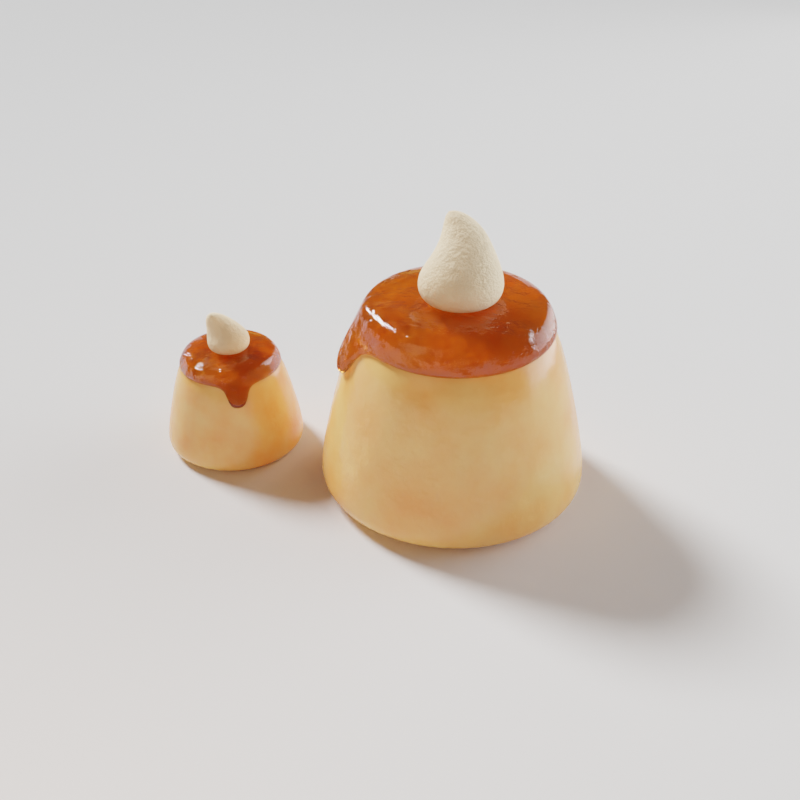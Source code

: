 # Source: blend.blend  (saved by Blender 3.0.42; exported with 4.5.12 LTS)
import bpy
from mathutils import Matrix  # noqa: F401  (used for matrix-valued properties, if any)

bpy.ops.wm.read_factory_settings(use_empty=True)
scene = bpy.context.scene
scene.name = 'Scene'

# ---- collections
col_collection = bpy.data.collections.new('Collection'); scene.collection.children.link(col_collection)
col_1 = bpy.data.collections.new('布丁1'); scene.collection.children.link(col_1)
col_2 = bpy.data.collections.new('布丁2'); scene.collection.children.link(col_2)

# ---- materials (node trees are filled in below, after node groups)
mat_x = bpy.data.materials.new('布丁')
mat_x_1 = bpy.data.materials.new('焦糖')
mat_001 = bpy.data.materials.new('布丁.001')

# ---- material node trees
mat_x.use_nodes = True; mat_x.node_tree.nodes.clear()
_N = mat_x.node_tree.nodes; _L = mat_x.node_tree.links
n0 = _N.new('ShaderNodeBsdfPrincipled'); n0.name = 'Principled BSDF'; n0.location = (10, 300)
n0.distribution = 'GGX'
n0.subsurface_method = 'RANDOM_WALK_SKIN'
n0.inputs[2].default_value = 0.2
n0.inputs[3].default_value = 1.45
n0.inputs[27].default_value = (0.0, 0.0, 0.0, 1.0)
n0.inputs[28].default_value = 1.0
n1 = _N.new('ShaderNodeOutputMaterial'); n1.name = 'Material Output'; n1.location = (300, 300)
n2 = _N.new('ShaderNodeTexCoord'); n2.name = '纹理坐标'; n2.location = (-822, 147)
n3 = _N.new('ShaderNodeValToRGB'); n3.name = '颜色渐变'; n3.location = (-386, 141)
while len(n3.color_ramp.elements) > 1: n3.color_ramp.elements.remove(n3.color_ramp.elements[-1])
n3.color_ramp.elements[0].position = 0.0; n3.color_ramp.elements[0].color = (1.0, 0.6983, 0.2597, 1.0)
_e = n3.color_ramp.elements.new(1.0); _e.color = (1.0, 0.2473, 0.03695, 1.0)
n4 = _N.new('ShaderNodeTexNoise'); n4.name = '噪波纹理'; n4.location = (-618, 146)
n4.inputs[2].default_value = 50.0
n4.inputs[3].default_value = 15.0
n5 = _N.new('ShaderNodeBump'); n5.name = '凹凸'; n5.location = (-209, -111)
n5.invert = True
n5.inputs[0].default_value = 0.063
n5.inputs[1].default_value = 1.0
n5.inputs[2].default_value = 1.0
n6 = _N.new('ShaderNodeTexNoise'); n6.name = '噪波纹理.001'; n6.location = (-619, -116)
n6.inputs[2].default_value = 2.0
n6.inputs[3].default_value = 15.0
_L.new(n0.outputs[0], n1.inputs[0])
_L.new(n2.outputs[3], n4.inputs[0])
_L.new(n4.outputs[0], n3.inputs[0])
_L.new(n3.outputs[0], n0.inputs[0])
_L.new(n2.outputs[3], n6.inputs[0])
_L.new(n6.outputs[0], n5.inputs[3])
_L.new(n5.outputs[0], n0.inputs[5])
n1.is_active_output = True
mat_x_1.use_nodes = True; mat_x_1.node_tree.nodes.clear()
_N = mat_x_1.node_tree.nodes; _L = mat_x_1.node_tree.links
n0 = _N.new('ShaderNodeBsdfPrincipled'); n0.name = 'Principled BSDF'; n0.location = (10, 300)
n0.distribution = 'GGX'
n0.subsurface_method = 'RANDOM_WALK_SKIN'
n0.inputs[2].default_value = 0.1
n0.inputs[3].default_value = 1.45
n0.inputs[18].default_value = 1.0
n0.inputs[27].default_value = (0.0, 0.0, 0.0, 1.0)
n0.inputs[28].default_value = 1.0
n1 = _N.new('ShaderNodeOutputMaterial'); n1.name = 'Material Output'; n1.location = (300, 300)
n2 = _N.new('ShaderNodeTexCoord'); n2.name = '纹理坐标'; n2.location = (-822, 147)
n3 = _N.new('ShaderNodeBump'); n3.name = '凹凸'; n3.location = (-209, -111)
n3.invert = True
n3.inputs[0].default_value = 0.196
n3.inputs[1].default_value = 1.0
n3.inputs[2].default_value = 1.0
n4 = _N.new('ShaderNodeTexNoise'); n4.name = '噪波纹理.001'; n4.location = (-619, -116)
n4.inputs[2].default_value = 10.1
n4.inputs[3].default_value = 15.0
n5 = _N.new('ShaderNodeValToRGB'); n5.name = '颜色渐变'; n5.location = (-386, 141)
while len(n5.color_ramp.elements) > 1: n5.color_ramp.elements.remove(n5.color_ramp.elements[-1])
n5.color_ramp.elements[0].position = 0.0; n5.color_ramp.elements[0].color = (0.184, 0.1011, 0.02665, 1.0)
_e = n5.color_ramp.elements.new(1.0); _e.color = (1.0, 0.2473, 0.03695, 1.0)
n6 = _N.new('ShaderNodeTexNoise'); n6.name = '噪波纹理'; n6.location = (-618, 146)
n6.inputs[2].default_value = 50.0
n6.inputs[3].default_value = 15.0
_L.new(n0.outputs[0], n1.inputs[0])
_L.new(n2.outputs[3], n6.inputs[0])
_L.new(n6.outputs[0], n5.inputs[0])
_L.new(n5.outputs[0], n0.inputs[0])
_L.new(n2.outputs[3], n4.inputs[0])
_L.new(n4.outputs[0], n3.inputs[3])
_L.new(n3.outputs[0], n0.inputs[5])
n1.is_active_output = True
mat_001.use_nodes = True; mat_001.node_tree.nodes.clear()
_N = mat_001.node_tree.nodes; _L = mat_001.node_tree.links
n0 = _N.new('ShaderNodeBsdfPrincipled'); n0.name = 'Principled BSDF'; n0.location = (10, 300)
n0.distribution = 'GGX'
n0.subsurface_method = 'RANDOM_WALK_SKIN'
n0.inputs[2].default_value = 0.8
n0.inputs[3].default_value = 1.45
n0.inputs[27].default_value = (0.0, 0.0, 0.0, 1.0)
n0.inputs[28].default_value = 1.0
n1 = _N.new('ShaderNodeOutputMaterial'); n1.name = 'Material Output'; n1.location = (300, 300)
n2 = _N.new('ShaderNodeTexCoord'); n2.name = '纹理坐标'; n2.location = (-822, 147)
n3 = _N.new('ShaderNodeTexNoise'); n3.name = '噪波纹理'; n3.location = (-618, 146)
n3.inputs[2].default_value = 50.0
n3.inputs[3].default_value = 15.0
n4 = _N.new('ShaderNodeBump'); n4.name = '凹凸'; n4.location = (-209, -111)
n4.invert = True
n4.inputs[0].default_value = 0.2
n4.inputs[1].default_value = 1.0
n4.inputs[2].default_value = 1.0
n5 = _N.new('ShaderNodeTexNoise'); n5.name = '噪波纹理.001'; n5.location = (-619, -116)
n5.inputs[3].default_value = 15.0
n5.inputs[4].default_value = 0.8
n6 = _N.new('ShaderNodeValToRGB'); n6.name = '颜色渐变'; n6.location = (-386, 141)
while len(n6.color_ramp.elements) > 1: n6.color_ramp.elements.remove(n6.color_ramp.elements[-1])
n6.color_ramp.elements[0].position = 0.0; n6.color_ramp.elements[0].color = (1.0, 0.6749, 0.3291, 1.0)
_e = n6.color_ramp.elements.new(1.0); _e.color = (1.0, 0.8889, 0.6719, 1.0)
_L.new(n0.outputs[0], n1.inputs[0])
_L.new(n2.outputs[3], n3.inputs[0])
_L.new(n3.outputs[0], n6.inputs[0])
_L.new(n6.outputs[0], n0.inputs[0])
_L.new(n2.outputs[3], n5.inputs[0])
_L.new(n5.outputs[0], n4.inputs[3])
_L.new(n4.outputs[0], n0.inputs[5])
n1.is_active_output = True

# ---- world
world_world = bpy.data.worlds.new('World'); scene.world = world_world
world_world.use_nodes = True; world_world.node_tree.nodes.clear()
_N = world_world.node_tree.nodes; _L = world_world.node_tree.links
n0 = _N.new('ShaderNodeOutputWorld'); n0.name = 'World Output'; n0.location = (300, 300)
n1 = _N.new('ShaderNodeBackground'); n1.name = 'Background'; n1.location = (10, 300)
n1.inputs[0].default_value = (0.05088, 0.05088, 0.05088, 1.0)
_L.new(n1.outputs[0], n0.inputs[0])
n0.is_active_output = True
world_world.color = (0.05088, 0.05088, 0.05088)
world_world.use_sun_shadow = False
world_world.sun_shadow_jitter_overblur = 0.0

# ---- cameras
cam_camera = bpy.data.cameras.new('Camera')
cam_camera.passepartout_alpha = 0.8303
cam_camera.clip_end = 100.0
cam_camera.ortho_scale = 7.314

# ---- lights
light_x = bpy.data.lights.new('日光', 'SUN')
light_x.transmission_factor = 0.0
light_x.angle = 0.2867
light_x.energy = 6.0
light_x.shadow_soft_size = 0.125
light_x_1 = bpy.data.lights.new('面光', 'AREA')
light_x_1.transmission_factor = 0.0
light_x_1.energy = 7.854
light_x_1.shadow_soft_size = 1.0
light_x_1.shadow_maximum_resolution = 0.006
light_x_1.use_absolute_resolution = True
light_x_1.size = 1.0
light_x_1.size_y = 1.0
light_x_1.spread = 1.726
light_x_2 = bpy.data.lights.new('点光', 'POINT')
light_x_2.color = (1.0, 0.5459, 0.2711)
light_x_2.transmission_factor = 0.0
light_x_2.energy = 1.02
light_x_2.shadow_soft_size = 0.093
light_x_2.shadow_maximum_resolution = 0.006
light_x_2.use_absolute_resolution = True

# ---- meshes
me_001 = bpy.data.meshes.new('平面.001')
me_001.from_pydata([(-1.0, -1.0, 0.0), (1.0, -1.0, 0.0), (-1.0, 1.0, 0.0), (1.0, 1.0, 0.0)], [], [(0, 1, 3, 2)])
_uv = me_001.uv_layers.new(name='UV 贴图')
_uv.uv.foreach_set('vector', [0.0, 0.0, 1.0, 0.0, 1.0, 1.0, 0.0, 1.0])
me_001.use_remesh_fix_poles = True
me_001.use_remesh_preserve_attributes = False
me_001.update()
me_x = bpy.data.meshes.new('柱体')
me_x.from_pydata([(0.0, 0.05, -0.05), (1.038e-09, 0.0349, 0.01437), (0.01913, 0.04619, -0.05), (0.01304, 0.03224, 0.01437), (0.03536, 0.03536, -0.05), (0.0241, 0.02468, 0.01437), (0.04619, 0.01913, -0.05), (0.03148, 0.01336, 0.01437), (0.05, -2.186e-09, -0.05), (0.03408, -1.457e-09, 0.01437), (0.04619, -0.01913, -0.05), (0.03148, -0.01336, 0.01437), (0.03536, -0.03536, -0.05), (0.0241, -0.02468, 0.01437), (0.01913, -0.04619, -0.05), (0.01304, -0.03224, 0.01437), (-4.371e-09, -0.05, -0.05), (-1.941e-09, -0.0349, 0.01437), (-0.01913, -0.04619, -0.05), (-0.01304, -0.03224, 0.01437), (-0.03536, -0.03536, -0.05), (-0.0241, -0.02468, 0.01437), (-0.04619, -0.01913, -0.05), (-0.03148, -0.01336, 0.01437), (-0.05, 5.962e-10, -0.05), (-0.03408, 4.847e-10, 0.01437), (-0.04619, 0.01913, -0.05), (-0.03148, 0.01336, 0.01437), (-0.03536, 0.03536, -0.05), (-0.0241, 0.02468, 0.01437), (-0.01913, 0.04619, -0.05), (-0.01304, 0.03224, 0.01437), (4.396e-10, 5.288e-10, 0.01437), (2.517e-09, -6.159e-11, -0.05)], [], [(0, 1, 3, 2), (2, 3, 5, 4), (4, 5, 7, 6), (6, 7, 9, 8), (8, 9, 11, 10), (10, 11, 13, 12), (12, 13, 15, 14), (14, 15, 17, 16), (16, 17, 19, 18), (18, 19, 21, 20), (20, 21, 23, 22), (22, 23, 25, 24), (24, 25, 27, 26), (26, 27, 29, 28), (0, 2, 33), (28, 29, 31, 30), (30, 31, 1, 0), (3, 1, 32), (1, 31, 32), (31, 29, 32), (29, 27, 32), (27, 25, 32), (25, 23, 32), (23, 21, 32), (21, 19, 32), (19, 17, 32), (17, 15, 32), (15, 13, 32), (13, 11, 32), (11, 9, 32), (9, 7, 32), (7, 5, 32), (5, 3, 32), (2, 4, 33), (4, 6, 33), (6, 8, 33), (8, 10, 33), (10, 12, 33), (12, 14, 33), (14, 16, 33), (16, 18, 33), (18, 20, 33), (20, 22, 33), (22, 24, 33), (24, 26, 33), (26, 28, 33), (28, 30, 33), (30, 0, 33)])
me_x.polygons.foreach_set('use_smooth', [True] * 48)
_uv = me_x.uv_layers.new(name='UV 贴图')
_uv.uv.foreach_set('vector', [1.0, 0.5, 1.0, 1.0, 0.9375, 1.0, 0.9375, 0.5, 0.9375, 0.5, 0.9375, 1.0, 0.875, 1.0, 0.875, 0.5, 0.875, 0.5, 0.875, 1.0, 0.8125, 1.0, 0.8125, 0.5, 0.8125, 0.5, 0.8125, 1.0, 0.75, 1.0, 0.75, 0.5, 0.75, 0.5, 0.75, 1.0, 0.6875, 1.0, 0.6875, 0.5, 0.6875, 0.5, 0.6875, 1.0, 0.625, 1.0, 0.625, 0.5, 0.625, 0.5, 0.625, 1.0, 0.5625, 1.0, 0.5625, 0.5, 0.5625, 0.5, 0.5625, 1.0, 0.5, 1.0, 0.5, 0.5, 0.5, 0.5, 0.5, 1.0, 0.4375, 1.0, 0.4375, 0.5, 0.4375, 0.5, 0.4375, 1.0, 0.375, 1.0, 0.375, 0.5, 0.375, 0.5, 0.375, 1.0, 0.3125, 1.0, 0.3125, 0.5, 0.3125, 0.5, 0.3125, 1.0, 0.25, 1.0, 0.25, 0.5, 0.25, 0.5, 0.25, 1.0, 0.1875, 1.0, 0.1875, 0.5, 0.1875, 0.5, 0.1875, 1.0, 0.125, 1.0, 0.125, 0.5, 0.75, 0.49, 0.8418, 0.4717, 0.75, 0.25, 0.125, 0.5, 0.125, 1.0, 0.0625, 1.0, 0.0625, 0.5, 0.0625, 0.5, 0.0625, 1.0, 0.0, 1.0, 0.0, 0.5, 0.3418, 0.4717, 0.25, 0.49, 0.25, 0.25, 0.25, 0.49, 0.1582, 0.4717, 0.25, 0.25, 0.1582, 0.4717, 0.08029, 0.4197, 0.25, 0.25, 0.08029, 0.4197, 0.02827, 0.3418, 0.25, 0.25, 0.02827, 0.3418, 0.01, 0.25, 0.25, 0.25, 0.01, 0.25, 0.02827, 0.1582, 0.25, 0.25, 0.02827, 0.1582, 0.08029, 0.08029, 0.25, 0.25, 0.08029, 0.08029, 0.1582, 0.02827, 0.25, 0.25, 0.1582, 0.02827, 0.25, 0.01, 0.25, 0.25, 0.25, 0.01, 0.3418, 0.02827, 0.25, 0.25, 0.3418, 0.02827, 0.4197, 0.08029, 0.25, 0.25, 0.4197, 0.08029, 0.4717, 0.1582, 0.25, 0.25, 0.4717, 0.1582, 0.49, 0.25, 0.25, 0.25, 0.49, 0.25, 0.4717, 0.3418, 0.25, 0.25, 0.4717, 0.3418, 0.4197, 0.4197, 0.25, 0.25, 0.4197, 0.4197, 0.3418, 0.4717, 0.25, 0.25, 0.8418, 0.4717, 0.9197, 0.4197, 0.75, 0.25, 0.9197, 0.4197, 0.9717, 0.3418, 0.75, 0.25, 0.9717, 0.3418, 0.99, 0.25, 0.75, 0.25, 0.99, 0.25, 0.9717, 0.1582, 0.75, 0.25, 0.9717, 0.1582, 0.9197, 0.08029, 0.75, 0.25, 0.9197, 0.08029, 0.8418, 0.02827, 0.75, 0.25, 0.8418, 0.02827, 0.75, 0.01, 0.75, 0.25, 0.75, 0.01, 0.6582, 0.02827, 0.75, 0.25, 0.6582, 0.02827, 0.5803, 0.08029, 0.75, 0.25, 0.5803, 0.08029, 0.5283, 0.1582, 0.75, 0.25, 0.5283, 0.1582, 0.51, 0.25, 0.75, 0.25, 0.51, 0.25, 0.5283, 0.3418, 0.75, 0.25, 0.5283, 0.3418, 0.5803, 0.4197, 0.75, 0.25, 0.5803, 0.4197, 0.6582, 0.4717, 0.75, 0.25, 0.6582, 0.4717, 0.75, 0.49, 0.75, 0.25])
me_x.materials.append(mat_x)
me_x.use_remesh_fix_poles = True
me_x.use_remesh_preserve_attributes = False
me_x.update()
me_001_1 = bpy.data.meshes.new('柱体.001')
me_001_1.from_pydata([(6.668e-05, 4.428e-05, 0.01398), (6.668e-05, 4.428e-05, 0.0248), (6.668e-05, 0.03249, 0.0212), (6.668e-05, 0.02719, 0.0248), (6.668e-05, 0.03054, 0.02374), (0.01035, 0.02512, 0.0248), (0.01229, 0.03002, 0.0212), (0.0116, 0.02822, 0.02374), (0.01906, 0.01924, 0.0248), (0.02266, 0.02299, 0.02118), (0.02137, 0.02161, 0.02374), (0.02488, 0.01043, 0.0248), (0.0296, 0.01247, 0.02117), (0.0279, 0.01172, 0.02373), (0.02692, 4.427e-05, 0.0248), (0.03203, 4.427e-05, 0.02116), (0.0302, 4.427e-05, 0.02373), (0.02488, -0.01034, 0.0248), (0.0296, -0.01238, 0.02117), (0.0279, -0.01163, 0.02373), (0.01906, -0.01915, 0.0248), (0.02266, -0.0229, 0.02118), (0.02137, -0.02152, 0.02374), (0.01035, -0.02504, 0.0248), (0.01229, -0.02993, 0.0212), (0.0116, -0.02813, 0.02374), (6.668e-05, -0.0271, 0.0248), (6.668e-05, -0.0324, 0.0212), (6.668e-05, -0.03045, 0.02374), (-0.01021, -0.02504, 0.0248), (-0.01216, -0.02993, 0.0212), (-0.01146, -0.02813, 0.02374), (-0.01893, -0.01915, 0.0248), (-0.02253, -0.0229, 0.02118), (-0.02124, -0.02152, 0.02374), (-0.02475, -0.01034, 0.0248), (-0.02946, -0.01238, 0.02117), (-0.02777, -0.01163, 0.02373), (-0.02679, 4.428e-05, 0.0248), (-0.0319, 4.428e-05, 0.02116), (-0.03007, 4.428e-05, 0.02373), (-0.02475, 0.01043, 0.0248), (-0.02946, 0.01247, 0.02117), (-0.02777, 0.01172, 0.02373), (-0.01893, 0.01924, 0.0248), (-0.02253, 0.02299, 0.02118), (-0.02124, 0.02161, 0.02374), (-0.01021, 0.02512, 0.0248), (-0.01216, 0.03002, 0.0212), (-0.01146, 0.02822, 0.02374), (6.668e-05, 0.03209, 0.01398), (6.668e-05, 0.03409, 0.01762), (6.668e-05, 0.03382, 0.01446), (6.668e-05, 0.03455, 0.0158), (0.01284, 0.0315, 0.01763), (0.01204, 0.02965, 0.01398), (0.01299, 0.03192, 0.0158), (0.01269, 0.03124, 0.01447), (0.02366, 0.02411, 0.01764), (0.02219, 0.0227, 0.01398), (0.02393, 0.02444, 0.01581), (0.0234, 0.02392, 0.01447), (0.03089, 0.01307, 0.01765), (0.02897, 0.0123, 0.01398), (0.03125, 0.01324, 0.01581), (0.03054, 0.01297, 0.01447), (0.03343, 4.427e-05, 0.01766), (0.03135, 4.427e-05, 0.01398), (0.03382, 4.427e-05, 0.01582), (0.03305, 4.427e-05, 0.01447), (0.03089, -0.01298, 0.01765), (0.02897, -0.01222, 0.01398), (0.03125, -0.01316, 0.01581), (0.03054, -0.01288, 0.01447), (0.02366, -0.02403, 0.01764), (0.02219, -0.02261, 0.01398), (0.02393, -0.02435, 0.01581), (0.0234, -0.02383, 0.01447), (0.01284, -0.03141, 0.01763), (0.01204, -0.02956, 0.01398), (0.01299, -0.03183, 0.0158), (0.01269, -0.03116, 0.01447), (6.668e-05, -0.03401, 0.01762), (6.668e-05, -0.032, 0.01398), (6.668e-05, -0.03446, 0.0158), (6.668e-05, -0.03373, 0.01446), (-0.01271, -0.03141, 0.01763), (-0.01191, -0.02956, 0.01398), (-0.01285, -0.03183, 0.0158), (-0.01256, -0.03116, 0.01447), (-0.02353, -0.02403, 0.01764), (-0.02206, -0.02261, 0.01398), (-0.0238, -0.02435, 0.01581), (-0.02326, -0.02383, 0.01447), (-0.03076, -0.01298, 0.01765), (-0.02884, -0.01222, 0.01398), (-0.03111, -0.01316, 0.01581), (-0.03041, -0.01288, 0.01447), (-0.0333, 4.428e-05, 0.01766), (-0.03122, 4.428e-05, 0.01398), (-0.03368, 4.428e-05, 0.01582), (-0.03292, 4.428e-05, 0.01447), (-0.03076, 0.01307, 0.01765), (-0.02884, 0.0123, 0.01398), (-0.03111, 0.01324, 0.01581), (-0.03041, 0.01297, 0.01447), (-0.02353, 0.02411, 0.01764), (-0.02206, 0.0227, 0.01398), (-0.0238, 0.02444, 0.01581), (-0.02326, 0.02392, 0.01447), (-0.01271, 0.0315, 0.01763), (-0.01191, 0.02965, 0.01398), (-0.01285, 0.03192, 0.0158), (-0.01256, 0.03124, 0.01447), (-0.029, -0.02713, 0.001545), (-0.02779, -0.02591, 0.001055), (-0.02953, -0.02764, 0.002886), (-0.02926, -0.02732, 0.004717), (-0.03614, -0.01617, 0.001547), (-0.03457, -0.01551, 0.001055), (-0.03685, -0.01645, 0.002892), (-0.03649, -0.01627, 0.00473)], [], [(51, 110, 48, 2), (58, 54, 6, 9), (110, 106, 45, 48), (106, 102, 42, 45), (102, 98, 39, 42), (98, 94, 36, 39), (94, 90, 33, 36), (90, 86, 30, 33), (86, 82, 27, 30), (82, 78, 24, 27), (78, 74, 21, 24), (74, 70, 18, 21), (70, 66, 15, 18), (66, 62, 12, 15), (62, 58, 9, 12), (50, 0, 111), (5, 3, 1), (111, 0, 107), (107, 0, 103), (103, 0, 99), (99, 0, 95), (95, 0, 91), (91, 0, 87), (87, 0, 83), (83, 0, 79), (79, 0, 75), (75, 0, 71), (71, 0, 67), (67, 0, 63), (63, 0, 59), (35, 32, 1), (14, 11, 1), (38, 35, 1), (17, 14, 1), (41, 38, 1), (20, 17, 1), (44, 41, 1), (23, 20, 1), (47, 44, 1), (26, 23, 1), (3, 47, 1), (59, 0, 55), (29, 26, 1), (8, 5, 1), (32, 29, 1), (11, 8, 1), (6, 2, 4, 7), (7, 4, 3, 5), (9, 6, 7, 10), (10, 7, 5, 8), (12, 9, 10, 13), (13, 10, 8, 11), (15, 12, 13, 16), (16, 13, 11, 14), (18, 15, 16, 19), (19, 16, 14, 17), (21, 18, 19, 22), (22, 19, 17, 20), (24, 21, 22, 25), (25, 22, 20, 23), (27, 24, 25, 28), (28, 25, 23, 26), (30, 27, 28, 31), (31, 28, 26, 29), (33, 30, 31, 34), (34, 31, 29, 32), (36, 33, 34, 37), (37, 34, 32, 35), (39, 36, 37, 40), (40, 37, 35, 38), (42, 39, 40, 43), (43, 40, 38, 41), (45, 42, 43, 46), (46, 43, 41, 44), (48, 45, 46, 49), (49, 46, 44, 47), (2, 48, 49, 4), (4, 49, 47, 3), (55, 0, 50), (55, 50, 52, 57), (57, 52, 53, 56), (56, 53, 51, 54), (59, 55, 57, 61), (61, 57, 56, 60), (60, 56, 54, 58), (63, 59, 61, 65), (65, 61, 60, 64), (64, 60, 58, 62), (67, 63, 65, 69), (69, 65, 64, 68), (68, 64, 62, 66), (71, 67, 69, 73), (73, 69, 68, 72), (72, 68, 66, 70), (75, 71, 73, 77), (77, 73, 72, 76), (76, 72, 70, 74), (79, 75, 77, 81), (81, 77, 76, 80), (80, 76, 74, 78), (83, 79, 81, 85), (85, 81, 80, 84), (84, 80, 78, 82), (87, 83, 85, 89), (89, 85, 84, 88), (88, 84, 82, 86), (91, 87, 89, 93), (93, 89, 88, 92), (92, 88, 86, 90), (95, 91, 115, 119), (96, 97, 118, 120), (94, 96, 120, 121), (99, 95, 97, 101), (101, 97, 96, 100), (100, 96, 94, 98), (103, 99, 101, 105), (105, 101, 100, 104), (104, 100, 98, 102), (107, 103, 105, 109), (109, 105, 104, 108), (108, 104, 102, 106), (111, 107, 109, 113), (113, 109, 108, 112), (112, 108, 106, 110), (50, 111, 113, 52), (52, 113, 112, 53), (53, 112, 110, 51), (54, 51, 2, 6), (119, 115, 114, 118), (118, 114, 116, 120), (120, 116, 117, 121), (90, 94, 121, 117), (91, 93, 114, 115), (97, 95, 119, 118), (92, 90, 117, 116), (93, 92, 116, 114)])
me_001_1.polygons.foreach_set('use_smooth', [True] * 136)
_uv = me_001_1.uv_layers.new(name='UV 贴图')
_uv.uv.foreach_set('vector', [0.25, 0.49, 0.1582, 0.4717, 0.1582, 0.4717, 0.25, 0.49, 0.4197, 0.4197, 0.3418, 0.4717, 0.3418, 0.4717, 0.4197, 0.4197, 0.1582, 0.4717, 0.08029, 0.4197, 0.08029, 0.4197, 0.1582, 0.4717, 0.08029, 0.4197, 0.02827, 0.3418, 0.02827, 0.3418, 0.08029, 0.4197, 0.02827, 0.3418, 0.01, 0.25, 0.01, 0.25, 0.02827, 0.3418, 0.01, 0.25, 0.02827, 0.1582, 0.02827, 0.1582, 0.01, 0.25, 0.02827, 0.1582, 0.08029, 0.08029, 0.08029, 0.08029, 0.02827, 0.1582, 0.08029, 0.08029, 0.1582, 0.02827, 0.1582, 0.02827, 0.08029, 0.08029, 0.1582, 0.02827, 0.25, 0.01, 0.25, 0.01, 0.1582, 0.02827, 0.25, 0.01, 0.3418, 0.02827, 0.3418, 0.02827, 0.25, 0.01, 0.3418, 0.02827, 0.4197, 0.08029, 0.4197, 0.08029, 0.3418, 0.02827, 0.4197, 0.08029, 0.4717, 0.1582, 0.4717, 0.1582, 0.4197, 0.08029, 0.4717, 0.1582, 0.49, 0.25, 0.49, 0.25, 0.4717, 0.1582, 0.49, 0.25, 0.4717, 0.3418, 0.4717, 0.3418, 0.49, 0.25, 0.4717, 0.3418, 0.4197, 0.4197, 0.4197, 0.4197, 0.4717, 0.3418, 0.25, 0.4635, 0.25, 0.25, 0.1683, 0.4472, 0.33, 0.443, 0.25, 0.4589, 0.25, 0.25, 0.1683, 0.4472, 0.25, 0.25, 0.09906, 0.4009, 0.09906, 0.4009, 0.25, 0.25, 0.05281, 0.3317, 0.05281, 0.3317, 0.25, 0.25, 0.03657, 0.25, 0.03657, 0.25, 0.25, 0.25, 0.05281, 0.1683, 0.05281, 0.1683, 0.25, 0.25, 0.09906, 0.09906, 0.09906, 0.09906, 0.25, 0.25, 0.1683, 0.05277, 0.1683, 0.05277, 0.25, 0.25, 0.25, 0.0365, 0.25, 0.0365, 0.25, 0.25, 0.3317, 0.05277, 0.3317, 0.05277, 0.25, 0.25, 0.4009, 0.09906, 0.4009, 0.09906, 0.25, 0.25, 0.4472, 0.1683, 0.4472, 0.1683, 0.25, 0.25, 0.4634, 0.25, 0.4634, 0.25, 0.25, 0.25, 0.4472, 0.3317, 0.4472, 0.3317, 0.25, 0.25, 0.4009, 0.4009, 0.057, 0.1701, 0.1023, 0.1023, 0.25, 0.25, 0.4589, 0.25, 0.443, 0.3299, 0.25, 0.25, 0.04111, 0.25, 0.057, 0.1701, 0.25, 0.25, 0.443, 0.1701, 0.4589, 0.25, 0.25, 0.25, 0.057, 0.3299, 0.04111, 0.25, 0.25, 0.25, 0.3977, 0.1023, 0.443, 0.1701, 0.25, 0.25, 0.1023, 0.3977, 0.057, 0.3299, 0.25, 0.25, 0.33, 0.05698, 0.3977, 0.1023, 0.25, 0.25, 0.17, 0.443, 0.1023, 0.3977, 0.25, 0.25, 0.25, 0.04107, 0.33, 0.05698, 0.25, 0.25, 0.25, 0.4589, 0.17, 0.443, 0.25, 0.25, 0.4009, 0.4009, 0.25, 0.25, 0.3317, 0.4472, 0.17, 0.05698, 0.25, 0.04107, 0.25, 0.25, 0.3977, 0.3977, 0.33, 0.443, 0.25, 0.25, 0.1023, 0.1023, 0.17, 0.05698, 0.25, 0.25, 0.443, 0.3299, 0.3977, 0.3977, 0.25, 0.25, 0.3418, 0.4717, 0.25, 0.49, 0.25, 0.4898, 0.3417, 0.4716, 0.3417, 0.4716, 0.25, 0.4898, 0.25, 0.4589, 0.33, 0.443, 0.4197, 0.4197, 0.3418, 0.4717, 0.3417, 0.4716, 0.4195, 0.4197, 0.4195, 0.4197, 0.3417, 0.4716, 0.33, 0.443, 0.3977, 0.3977, 0.4717, 0.3418, 0.4197, 0.4197, 0.4195, 0.4197, 0.4715, 0.3419, 0.4715, 0.3419, 0.4195, 0.4197, 0.3977, 0.3977, 0.443, 0.3299, 0.49, 0.25, 0.4717, 0.3418, 0.4715, 0.3419, 0.4898, 0.25, 0.4898, 0.25, 0.4715, 0.3419, 0.443, 0.3299, 0.4589, 0.25, 0.4717, 0.1582, 0.49, 0.25, 0.4898, 0.25, 0.4715, 0.1581, 0.4715, 0.1581, 0.4898, 0.25, 0.4589, 0.25, 0.443, 0.1701, 0.4197, 0.08029, 0.4717, 0.1582, 0.4715, 0.1581, 0.4195, 0.08033, 0.4195, 0.08033, 0.4715, 0.1581, 0.443, 0.1701, 0.3977, 0.1023, 0.3418, 0.02827, 0.4197, 0.08029, 0.4195, 0.08033, 0.3417, 0.0284, 0.3417, 0.0284, 0.4195, 0.08033, 0.3977, 0.1023, 0.33, 0.05698, 0.25, 0.01, 0.3418, 0.02827, 0.3417, 0.0284, 0.25, 0.01018, 0.25, 0.01018, 0.3417, 0.0284, 0.33, 0.05698, 0.25, 0.04107, 0.1582, 0.02827, 0.25, 0.01, 0.25, 0.01018, 0.1583, 0.0284, 0.1583, 0.0284, 0.25, 0.01018, 0.25, 0.04107, 0.17, 0.05698, 0.08029, 0.08029, 0.1582, 0.02827, 0.1583, 0.0284, 0.08052, 0.08033, 0.08052, 0.08033, 0.1583, 0.0284, 0.17, 0.05698, 0.1023, 0.1023, 0.02827, 0.1582, 0.08029, 0.08029, 0.08052, 0.08033, 0.02847, 0.1581, 0.02847, 0.1581, 0.08052, 0.08033, 0.1023, 0.1023, 0.057, 0.1701, 0.01, 0.25, 0.02827, 0.1582, 0.02847, 0.1581, 0.01018, 0.25, 0.01018, 0.25, 0.02847, 0.1581, 0.057, 0.1701, 0.04111, 0.25, 0.02827, 0.3418, 0.01, 0.25, 0.01018, 0.25, 0.02847, 0.3419, 0.02847, 0.3419, 0.01018, 0.25, 0.04111, 0.25, 0.057, 0.3299, 0.08029, 0.4197, 0.02827, 0.3418, 0.02847, 0.3419, 0.08052, 0.4197, 0.08052, 0.4197, 0.02847, 0.3419, 0.057, 0.3299, 0.1023, 0.3977, 0.1582, 0.4717, 0.08029, 0.4197, 0.08052, 0.4197, 0.1583, 0.4716, 0.1583, 0.4716, 0.08052, 0.4197, 0.1023, 0.3977, 0.17, 0.443, 0.25, 0.49, 0.1582, 0.4717, 0.1583, 0.4716, 0.25, 0.4898, 0.25, 0.4898, 0.1583, 0.4716, 0.17, 0.443, 0.25, 0.4589, 0.3317, 0.4472, 0.25, 0.25, 0.25, 0.4635, 0.3317, 0.4472, 0.25, 0.4635, 0.25, 0.475, 0.3361, 0.4579, 0.3361, 0.4579, 0.25, 0.475, 0.25, 0.4899, 0.3418, 0.4716, 0.3418, 0.4716, 0.25, 0.4899, 0.25, 0.49, 0.3418, 0.4717, 0.4009, 0.4009, 0.3317, 0.4472, 0.3361, 0.4579, 0.4092, 0.4091, 0.4092, 0.4091, 0.3361, 0.4579, 0.3418, 0.4716, 0.4196, 0.4196, 0.4196, 0.4196, 0.3418, 0.4716, 0.3418, 0.4717, 0.4197, 0.4197, 0.4472, 0.3317, 0.4009, 0.4009, 0.4092, 0.4091, 0.4579, 0.3361, 0.4579, 0.3361, 0.4092, 0.4091, 0.4196, 0.4196, 0.4716, 0.3418, 0.4716, 0.3418, 0.4196, 0.4196, 0.4197, 0.4197, 0.4717, 0.3418, 0.4634, 0.25, 0.4472, 0.3317, 0.4579, 0.3361, 0.4751, 0.25, 0.4751, 0.25, 0.4579, 0.3361, 0.4716, 0.3418, 0.4899, 0.25, 0.4899, 0.25, 0.4716, 0.3418, 0.4717, 0.3418, 0.49, 0.25, 0.4472, 0.1683, 0.4634, 0.25, 0.4751, 0.25, 0.4579, 0.1639, 0.4579, 0.1639, 0.4751, 0.25, 0.4899, 0.25, 0.4716, 0.1582, 0.4716, 0.1582, 0.4899, 0.25, 0.49, 0.25, 0.4717, 0.1582, 0.4009, 0.09906, 0.4472, 0.1683, 0.4579, 0.1639, 0.4092, 0.09093, 0.4092, 0.09093, 0.4579, 0.1639, 0.4716, 0.1582, 0.4196, 0.08039, 0.4196, 0.08039, 0.4716, 0.1582, 0.4717, 0.1582, 0.4197, 0.08029, 0.3317, 0.05277, 0.4009, 0.09906, 0.4092, 0.09093, 0.3361, 0.04215, 0.3361, 0.04215, 0.4092, 0.09093, 0.4196, 0.08039, 0.3418, 0.02838, 0.3418, 0.02838, 0.4196, 0.08039, 0.4197, 0.08029, 0.3418, 0.02827, 0.25, 0.0365, 0.3317, 0.05277, 0.3361, 0.04215, 0.25, 0.02502, 0.25, 0.02502, 0.3361, 0.04215, 0.3418, 0.02838, 0.25, 0.01011, 0.25, 0.01011, 0.3418, 0.02838, 0.3418, 0.02827, 0.25, 0.01, 0.1683, 0.05277, 0.25, 0.0365, 0.25, 0.02502, 0.1639, 0.04215, 0.1639, 0.04215, 0.25, 0.02502, 0.25, 0.01011, 0.1582, 0.02838, 0.1582, 0.02838, 0.25, 0.01011, 0.25, 0.01, 0.1582, 0.02827, 0.09906, 0.09906, 0.1683, 0.05277, 0.1639, 0.04215, 0.09085, 0.09093, 0.09085, 0.09093, 0.1639, 0.04215, 0.1582, 0.02838, 0.08035, 0.08039, 0.08035, 0.08039, 0.1582, 0.02838, 0.1582, 0.02827, 0.08029, 0.08029, 0.05281, 0.1683, 0.09906, 0.09906, 0.09906, 0.09906, 0.05281, 0.1683, 0.02836, 0.1582, 0.04207, 0.1639, 0.04207, 0.1639, 0.02836, 0.1582, 0.02827, 0.1582, 0.02836, 0.1582, 0.02836, 0.1582, 0.02827, 0.1582, 0.03657, 0.25, 0.05281, 0.1683, 0.04207, 0.1639, 0.02495, 0.25, 0.02495, 0.25, 0.04207, 0.1639, 0.02836, 0.1582, 0.01011, 0.25, 0.01011, 0.25, 0.02836, 0.1582, 0.02827, 0.1582, 0.01, 0.25, 0.05281, 0.3317, 0.03657, 0.25, 0.02495, 0.25, 0.04207, 0.3361, 0.04207, 0.3361, 0.02495, 0.25, 0.01011, 0.25, 0.02836, 0.3418, 0.02836, 0.3418, 0.01011, 0.25, 0.01, 0.25, 0.02827, 0.3418, 0.09906, 0.4009, 0.05281, 0.3317, 0.04207, 0.3361, 0.09084, 0.4091, 0.09084, 0.4091, 0.04207, 0.3361, 0.02836, 0.3418, 0.08035, 0.4196, 0.08035, 0.4196, 0.02836, 0.3418, 0.02827, 0.3418, 0.08029, 0.4197, 0.1683, 0.4472, 0.09906, 0.4009, 0.09084, 0.4091, 0.1639, 0.4579, 0.1639, 0.4579, 0.09084, 0.4091, 0.08035, 0.4196, 0.1582, 0.4716, 0.1582, 0.4716, 0.08035, 0.4196, 0.08029, 0.4197, 0.1582, 0.4717, 0.25, 0.4635, 0.1683, 0.4472, 0.1639, 0.4579, 0.25, 0.475, 0.25, 0.475, 0.1639, 0.4579, 0.1582, 0.4716, 0.25, 0.4899, 0.25, 0.4899, 0.1582, 0.4716, 0.1582, 0.4717, 0.25, 0.49, 0.3418, 0.4717, 0.25, 0.49, 0.25, 0.49, 0.3418, 0.4717, 0.05281, 0.1683, 0.09906, 0.09906, 0.09085, 0.09093, 0.04207, 0.1639, 0.04207, 0.1639, 0.09085, 0.09093, 0.08035, 0.08039, 0.02836, 0.1582, 0.02836, 0.1582, 0.08035, 0.08039, 0.08029, 0.08029, 0.02827, 0.1582, 0.08029, 0.08029, 0.02827, 0.1582, 0.02827, 0.1582, 0.08029, 0.08029, 0.09906, 0.09906, 0.09085, 0.09093, 0.09085, 0.09093, 0.09906, 0.09906, 0.04207, 0.1639, 0.05281, 0.1683, 0.05281, 0.1683, 0.04207, 0.1639, 0.08035, 0.08039, 0.08029, 0.08029, 0.08029, 0.08029, 0.08035, 0.08039, 0.09085, 0.09093, 0.08035, 0.08039, 0.08035, 0.08039, 0.09085, 0.09093])
me_001_1.materials.append(mat_x_1)
me_001_1.use_remesh_fix_poles = True
me_001_1.use_remesh_preserve_attributes = False
me_001_1.update()
me_x_1 = bpy.data.meshes.new('球体')
me_x_1.from_pydata([(-0.4604, 0.7645, 1.383), (0.01343, 0.9958, 0.4478), (0.0003445, 1.0, 0.1226), (0.0, 0.9511, -0.1122), (0.0, 0.5878, -0.3016), (0.0, 0.309, -0.2911), (-0.3514, 0.7828, 1.431), (-0.02173, 0.9348, 1.178), (0.2411, 0.9285, 0.8031), (0.3565, 0.904, 0.4312), (0.3827, 0.9239, 0.1224), (0.364, 0.8787, -0.1122), (0.3096, 0.7474, -0.2524), (0.2249, 0.543, -0.3016), (0.1183, 0.2855, -0.2911), (0.0, -8.941e-08, -0.2739), (-0.24, 0.7526, 1.469), (0.1856, 0.824, 1.192), (0.4927, 0.7263, 0.7762), (0.6566, 0.6862, 0.4206), (0.7071, 0.7071, 0.1224), (0.6725, 0.6725, -0.1122), (0.5721, 0.5721, -0.2524), (0.4156, 0.4156, -0.3016), (0.2185, 0.2185, -0.2911), (-0.1449, 0.6787, 1.491), (0.3377, 0.6308, 1.184), (0.655, 0.4345, 0.7473), (0.8628, 0.3777, 0.4206), (0.9239, 0.3827, 0.1224), (0.8787, 0.364, -0.1122), (0.7474, 0.3096, -0.2524), (0.543, 0.2249, -0.3016), (0.2855, 0.1183, -0.2911), (-0.08154, 0.573, 1.496), (0.4068, 0.3916, 1.163), (0.7054, 0.1067, 0.7299), (0.9351, 0.01374, 0.4206), (1.0, -2.384e-07, 0.1224), (0.9511, -2.682e-07, -0.1122), (0.809, -1.788e-07, -0.2524), (0.5878, -1.49e-07, -0.3016), (0.309, -1.192e-07, -0.2911), (-0.05997, 0.4527, 1.484), (0.3849, 0.1487, 1.139), (0.6383, -0.2097, 0.7237), (0.8628, -0.3502, 0.4206), (0.9239, -0.3827, 0.1224), (0.8787, -0.364, -0.1122), (0.7474, -0.3096, -0.2524), (0.543, -0.2249, -0.3016), (0.2855, -0.1183, -0.2911), (-0.08262, 0.3367, 1.457), (0.2816, -0.05968, 1.114), (0.462, -0.4735, 0.7225), (0.6566, -0.6588, 0.4206), (0.7071, -0.7071, 0.1224), (0.6725, -0.6725, -0.1122), (0.5721, -0.5721, -0.2524), (0.4156, -0.4156, -0.3016), (0.2185, -0.2185, -0.2911), (-0.1446, 0.2426, 1.419), (0.1196, -0.2043, 1.089), (0.2036, -0.6475, 0.7232), (0.348, -0.8649, 0.4206), (0.3827, -0.9239, 0.1224), (0.364, -0.8787, -0.1122), (0.3096, -0.7474, -0.2524), (0.2249, -0.543, -0.3016), (0.1183, -0.2855, -0.2911), (-0.2354, 0.184, 1.374), (-0.07154, -0.2681, 1.061), (-0.09028, -0.7053, 0.7237), (-0.01591, -0.9373, 0.4206), (-2.98e-07, -1.0, 0.1224), (-2.384e-07, -0.9511, -0.1122), (-2.384e-07, -0.809, -0.2524), (-1.788e-07, -0.5878, -0.3016), (-5.96e-08, -0.309, -0.2911), (-0.3408, 0.169, 1.33), (-0.2614, -0.2467, 1.028), (-0.363, -0.6404, 0.7191), (-0.3799, -0.8649, 0.4206), (-0.3827, -0.9239, 0.1224), (-0.364, -0.8787, -0.1122), (-0.3096, -0.7474, -0.2524), (-0.2249, -0.543, -0.3016), (-0.1183, -0.2855, -0.2911), (-0.4454, 0.1991, 1.29), (-0.4247, -0.1464, 0.9919), (-0.5679, -0.4679, 0.7033), (-0.6858, -0.6586, 0.4201), (-0.7071, -0.7071, 0.1224), (-0.6725, -0.6725, -0.1122), (-0.5721, -0.5721, -0.2524), (-0.4156, -0.4156, -0.3016), (-0.2185, -0.2185, -0.2911), (-0.545, 0.4707, 1.601), (-0.5347, 0.2697, 1.263), (-0.5444, 0.01816, 0.9618), (-0.6831, -0.2153, 0.6791), (-0.8544, -0.3515, 0.4103), (-0.9239, -0.3827, 0.1224), (-0.8787, -0.364, -0.1121), (-0.7474, -0.3096, -0.2524), (-0.543, -0.2249, -0.3016), (-0.2855, -0.1183, -0.2911), (-0.5964, 0.3707, 1.253), (-0.6111, 0.2273, 0.9495), (-0.7104, 0.0864, 0.663), (-0.8767, 0.007988, 0.3943), (-0.9951, -0.0002925, 0.121), (-0.9511, 2.682e-07, -0.1121), (-0.809, 2.384e-07, -0.2524), (-0.5878, 1.49e-07, -0.3016), (-0.309, 5.96e-08, -0.2911), (-0.6216, 0.4878, 1.262), (-0.6184, 0.4561, 0.9652), (-0.6604, 0.4039, 0.6741), (-0.7824, 0.3754, 0.3932), (-0.9046, 0.3822, 0.1176), (-0.8787, 0.364, -0.1121), (-0.7474, 0.3096, -0.2524), (-0.543, 0.2249, -0.3016), (-0.2855, 0.1183, -0.2911), (-0.6056, 0.6039, 1.291), (-0.5598, 0.6744, 1.011), (-0.5348, 0.6954, 0.7167), (-0.5938, 0.701, 0.4157), (-0.687, 0.7097, 0.1207), (-0.6725, 0.6725, -0.1121), (-0.5721, 0.5721, -0.2524), (-0.4156, 0.4156, -0.3016), (-0.2185, 0.2185, -0.2911), (-0.5495, 0.7013, 1.334), (-0.4312, 0.8477, 1.074), (-0.328, 0.909, 0.7708), (-0.3204, 0.9248, 0.4426), (-0.3734, 0.9278, 0.1246), (-0.364, 0.8787, -0.1121), (-0.3096, 0.7474, -0.2524), (-0.2249, 0.543, -0.3016), (-0.1183, 0.2855, -0.2911), (-0.242, 0.9421, 1.136), (-0.05328, 0.9948, 0.8049), (4.172e-07, 0.809, -0.2524), (0.0, -8.941e-08, -0.2739)], [], [(144, 143, 7, 8), (15, 5, 14), (145, 3, 11, 12), (1, 144, 8, 9), (0, 97, 6), (4, 145, 12, 13), (2, 1, 9, 10), (143, 0, 6, 7), (5, 4, 13, 14), (3, 2, 10, 11), (15, 14, 24), (12, 11, 21, 22), (9, 8, 18, 19), (6, 97, 16), (13, 12, 22, 23), (10, 9, 19, 20), (7, 6, 16, 17), (14, 13, 23, 24), (11, 10, 20, 21), (8, 7, 17, 18), (21, 20, 29, 30), (18, 17, 26, 27), (15, 24, 33), (22, 21, 30, 31), (19, 18, 27, 28), (16, 97, 25), (23, 22, 31, 32), (20, 19, 28, 29), (17, 16, 25, 26), (24, 23, 32, 33), (26, 25, 34, 35), (33, 32, 41, 42), (30, 29, 38, 39), (27, 26, 35, 36), (15, 33, 42), (31, 30, 39, 40), (28, 27, 36, 37), (25, 97, 34), (32, 31, 40, 41), (29, 28, 37, 38), (38, 37, 46, 47), (35, 34, 43, 44), (42, 41, 50, 51), (39, 38, 47, 48), (36, 35, 44, 45), (15, 42, 51), (40, 39, 48, 49), (37, 36, 45, 46), (34, 97, 43), (41, 40, 49, 50), (43, 97, 52), (50, 49, 58, 59), (47, 46, 55, 56), (44, 43, 52, 53), (51, 50, 59, 60), (48, 47, 56, 57), (45, 44, 53, 54), (15, 51, 60), (49, 48, 57, 58), (46, 45, 54, 55), (58, 57, 66, 67), (55, 54, 63, 64), (52, 97, 61), (59, 58, 67, 68), (56, 55, 64, 65), (53, 52, 61, 62), (60, 59, 68, 69), (57, 56, 65, 66), (54, 53, 62, 63), (15, 60, 69), (63, 62, 71, 72), (15, 69, 78), (67, 66, 75, 76), (64, 63, 72, 73), (61, 97, 70), (68, 67, 76, 77), (65, 64, 73, 74), (62, 61, 70, 71), (69, 68, 77, 78), (66, 65, 74, 75), (75, 74, 83, 84), (72, 71, 80, 81), (146, 78, 87), (76, 75, 84, 85), (73, 72, 81, 82), (70, 97, 79), (77, 76, 85, 86), (74, 73, 82, 83), (71, 70, 79, 80), (78, 77, 86, 87), (80, 79, 88, 89), (87, 86, 95, 96), (84, 83, 92, 93), (81, 80, 89, 90), (146, 87, 96), (85, 84, 93, 94), (82, 81, 90, 91), (79, 97, 88), (86, 85, 94, 95), (83, 82, 91, 92), (95, 94, 104, 105), (92, 91, 101, 102), (89, 88, 98, 99), (96, 95, 105, 106), (93, 92, 102, 103), (90, 89, 99, 100), (15, 96, 106), (94, 93, 103, 104), (91, 90, 100, 101), (88, 97, 98), (101, 100, 109, 110), (98, 97, 107), (105, 104, 113, 114), (102, 101, 110, 111), (99, 98, 107, 108), (106, 105, 114, 115), (103, 102, 111, 112), (100, 99, 108, 109), (15, 106, 115), (104, 103, 112, 113), (113, 112, 121, 122), (110, 109, 118, 119), (107, 97, 116), (114, 113, 122, 123), (111, 110, 119, 120), (108, 107, 116, 117), (115, 114, 123, 124), (112, 111, 120, 121), (109, 108, 117, 118), (15, 115, 124), (118, 117, 126, 127), (15, 124, 133), (122, 121, 130, 131), (119, 118, 127, 128), (116, 97, 125), (123, 122, 131, 132), (120, 119, 128, 129), (117, 116, 125, 126), (124, 123, 132, 133), (121, 120, 129, 130), (133, 132, 141, 142), (130, 129, 138, 139), (127, 126, 135, 136), (15, 133, 142), (131, 130, 139, 140), (128, 127, 136, 137), (125, 97, 134), (132, 131, 140, 141), (129, 128, 137, 138), (126, 125, 134, 135), (138, 137, 1, 2), (135, 134, 0, 143), (142, 141, 4, 5), (139, 138, 2, 3), (136, 135, 143, 144), (15, 142, 5), (140, 139, 3, 145), (137, 136, 144, 1), (134, 97, 0), (141, 140, 145, 4)])
me_x_1.polygons.foreach_set('use_smooth', [True] * 160)
_uv = me_x_1.uv_layers.new(name='UV 贴图')
_uv.uv.foreach_set('vector', [0.75, 0.7, 0.75, 0.8, 0.6875, 0.8, 0.6875, 0.7, 0.7188, 0.0, 0.75, 0.1, 0.6875, 0.1, 0.75, 0.3, 0.75, 0.4, 0.6875, 0.4, 0.6875, 0.3, 0.75, 0.6, 0.75, 0.7, 0.6875, 0.7, 0.6875, 0.6, 0.75, 0.9, 0.7188, 1.0, 0.6875, 0.9, 0.75, 0.2, 0.75, 0.3, 0.6875, 0.3, 0.6875, 0.2, 0.75, 0.5, 0.75, 0.6, 0.6875, 0.6, 0.6875, 0.5, 0.75, 0.8, 0.75, 0.9, 0.6875, 0.9, 0.6875, 0.8, 0.75, 0.1, 0.75, 0.2, 0.6875, 0.2, 0.6875, 0.1, 0.75, 0.4, 0.75, 0.5, 0.6875, 0.5, 0.6875, 0.4, 0.6562, 0.0, 0.6875, 0.1, 0.625, 0.1, 0.6875, 0.3, 0.6875, 0.4, 0.625, 0.4, 0.625, 0.3, 0.6875, 0.6, 0.6875, 0.7, 0.625, 0.7, 0.625, 0.6, 0.6875, 0.9, 0.6562, 1.0, 0.625, 0.9, 0.6875, 0.2, 0.6875, 0.3, 0.625, 0.3, 0.625, 0.2, 0.6875, 0.5, 0.6875, 0.6, 0.625, 0.6, 0.625, 0.5, 0.6875, 0.8, 0.6875, 0.9, 0.625, 0.9, 0.625, 0.8, 0.6875, 0.1, 0.6875, 0.2, 0.625, 0.2, 0.625, 0.1, 0.6875, 0.4, 0.6875, 0.5, 0.625, 0.5, 0.625, 0.4, 0.6875, 0.7, 0.6875, 0.8, 0.625, 0.8, 0.625, 0.7, 0.625, 0.4, 0.625, 0.5, 0.5625, 0.5, 0.5625, 0.4, 0.625, 0.7, 0.625, 0.8, 0.5625, 0.8, 0.5625, 0.7, 0.5937, 0.0, 0.625, 0.1, 0.5625, 0.1, 0.625, 0.3, 0.625, 0.4, 0.5625, 0.4, 0.5625, 0.3, 0.625, 0.6, 0.625, 0.7, 0.5625, 0.7, 0.5625, 0.6, 0.625, 0.9, 0.5937, 1.0, 0.5625, 0.9, 0.625, 0.2, 0.625, 0.3, 0.5625, 0.3, 0.5625, 0.2, 0.625, 0.5, 0.625, 0.6, 0.5625, 0.6, 0.5625, 0.5, 0.625, 0.8, 0.625, 0.9, 0.5625, 0.9, 0.5625, 0.8, 0.625, 0.1, 0.625, 0.2, 0.5625, 0.2, 0.5625, 0.1, 0.5625, 0.8, 0.5625, 0.9, 0.5, 0.9, 0.5, 0.8, 0.5625, 0.1, 0.5625, 0.2, 0.5, 0.2, 0.5, 0.1, 0.5625, 0.4, 0.5625, 0.5, 0.5, 0.5, 0.5, 0.4, 0.5625, 0.7, 0.5625, 0.8, 0.5, 0.8, 0.5, 0.7, 0.5312, 0.0, 0.5625, 0.1, 0.5, 0.1, 0.5625, 0.3, 0.5625, 0.4, 0.5, 0.4, 0.5, 0.3, 0.5625, 0.6, 0.5625, 0.7, 0.5, 0.7, 0.5, 0.6, 0.5625, 0.9, 0.5312, 1.0, 0.5, 0.9, 0.5625, 0.2, 0.5625, 0.3, 0.5, 0.3, 0.5, 0.2, 0.5625, 0.5, 0.5625, 0.6, 0.5, 0.6, 0.5, 0.5, 0.5, 0.5, 0.5, 0.6, 0.4375, 0.6, 0.4375, 0.5, 0.5, 0.8, 0.5, 0.9, 0.4375, 0.9, 0.4375, 0.8, 0.5, 0.1, 0.5, 0.2, 0.4375, 0.2, 0.4375, 0.1, 0.5, 0.4, 0.5, 0.5, 0.4375, 0.5, 0.4375, 0.4, 0.5, 0.7, 0.5, 0.8, 0.4375, 0.8, 0.4375, 0.7, 0.4687, 0.0, 0.5, 0.1, 0.4375, 0.1, 0.5, 0.3, 0.5, 0.4, 0.4375, 0.4, 0.4375, 0.3, 0.5, 0.6, 0.5, 0.7, 0.4375, 0.7, 0.4375, 0.6, 0.5, 0.9, 0.4687, 1.0, 0.4375, 0.9, 0.5, 0.2, 0.5, 0.3, 0.4375, 0.3, 0.4375, 0.2, 0.4375, 0.9, 0.4062, 1.0, 0.375, 0.9, 0.4375, 0.2, 0.4375, 0.3, 0.375, 0.3, 0.375, 0.2, 0.4375, 0.5, 0.4375, 0.6, 0.375, 0.6, 0.375, 0.5, 0.4375, 0.8, 0.4375, 0.9, 0.375, 0.9, 0.375, 0.8, 0.4375, 0.1, 0.4375, 0.2, 0.375, 0.2, 0.375, 0.1, 0.4375, 0.4, 0.4375, 0.5, 0.375, 0.5, 0.375, 0.4, 0.4375, 0.7, 0.4375, 0.8, 0.375, 0.8, 0.375, 0.7, 0.4062, 0.0, 0.4375, 0.1, 0.375, 0.1, 0.4375, 0.3, 0.4375, 0.4, 0.375, 0.4, 0.375, 0.3, 0.4375, 0.6, 0.4375, 0.7, 0.375, 0.7, 0.375, 0.6, 0.375, 0.3, 0.375, 0.4, 0.3125, 0.4, 0.3125, 0.3, 0.375, 0.6, 0.375, 0.7, 0.3125, 0.7, 0.3125, 0.6, 0.375, 0.9, 0.3437, 1.0, 0.3125, 0.9, 0.375, 0.2, 0.375, 0.3, 0.3125, 0.3, 0.3125, 0.2, 0.375, 0.5, 0.375, 0.6, 0.3125, 0.6, 0.3125, 0.5, 0.375, 0.8, 0.375, 0.9, 0.3125, 0.9, 0.3125, 0.8, 0.375, 0.1, 0.375, 0.2, 0.3125, 0.2, 0.3125, 0.1, 0.375, 0.4, 0.375, 0.5, 0.3125, 0.5, 0.3125, 0.4, 0.375, 0.7, 0.375, 0.8, 0.3125, 0.8, 0.3125, 0.7, 0.3437, 0.0, 0.375, 0.1, 0.3125, 0.1, 0.3125, 0.7, 0.3125, 0.8, 0.25, 0.8, 0.25, 0.7, 0.2812, 0.0, 0.3125, 0.1, 0.25, 0.1, 0.3125, 0.3, 0.3125, 0.4, 0.25, 0.4, 0.25, 0.3, 0.3125, 0.6, 0.3125, 0.7, 0.25, 0.7, 0.25, 0.6, 0.3125, 0.9, 0.2812, 1.0, 0.25, 0.9, 0.3125, 0.2, 0.3125, 0.3, 0.25, 0.3, 0.25, 0.2, 0.3125, 0.5, 0.3125, 0.6, 0.25, 0.6, 0.25, 0.5, 0.3125, 0.8, 0.3125, 0.9, 0.25, 0.9, 0.25, 0.8, 0.3125, 0.1, 0.3125, 0.2, 0.25, 0.2, 0.25, 0.1, 0.3125, 0.4, 0.3125, 0.5, 0.25, 0.5, 0.25, 0.4, 0.25, 0.4, 0.25, 0.5, 0.1875, 0.5, 0.1875, 0.4, 0.25, 0.7, 0.25, 0.8, 0.1875, 0.8, 0.1875, 0.7, 0.2187, 0.0, 0.25, 0.1, 0.1875, 0.1, 0.25, 0.3, 0.25, 0.4, 0.1875, 0.4, 0.1875, 0.3, 0.25, 0.6, 0.25, 0.7, 0.1875, 0.7, 0.1875, 0.6, 0.25, 0.9, 0.2187, 1.0, 0.1875, 0.9, 0.25, 0.2, 0.25, 0.3, 0.1875, 0.3, 0.1875, 0.2, 0.25, 0.5, 0.25, 0.6, 0.1875, 0.6, 0.1875, 0.5, 0.25, 0.8, 0.25, 0.9, 0.1875, 0.9, 0.1875, 0.8, 0.25, 0.1, 0.25, 0.2, 0.1875, 0.2, 0.1875, 0.1, 0.1875, 0.8, 0.1875, 0.9, 0.125, 0.9, 0.125, 0.8, 0.1875, 0.1, 0.1875, 0.2, 0.125, 0.2, 0.125, 0.1, 0.1875, 0.4, 0.1875, 0.5, 0.125, 0.5, 0.125, 0.4, 0.1875, 0.7, 0.1875, 0.8, 0.125, 0.8, 0.125, 0.7, 0.1562, 0.0, 0.1875, 0.1, 0.125, 0.1, 0.1875, 0.3, 0.1875, 0.4, 0.125, 0.4, 0.125, 0.3, 0.1875, 0.6, 0.1875, 0.7, 0.125, 0.7, 0.125, 0.6, 0.1875, 0.9, 0.1562, 1.0, 0.125, 0.9, 0.1875, 0.2, 0.1875, 0.3, 0.125, 0.3, 0.125, 0.2, 0.1875, 0.5, 0.1875, 0.6, 0.125, 0.6, 0.125, 0.5, 0.125, 0.2, 0.125, 0.3, 0.0625, 0.3, 0.0625, 0.2, 0.125, 0.5, 0.125, 0.6, 0.0625, 0.6, 0.0625, 0.5, 0.125, 0.8, 0.125, 0.9, 0.0625, 0.9, 0.0625, 0.8, 0.125, 0.1, 0.125, 0.2, 0.0625, 0.2, 0.0625, 0.1, 0.125, 0.4, 0.125, 0.5, 0.0625, 0.5, 0.0625, 0.4, 0.125, 0.7, 0.125, 0.8, 0.0625, 0.8, 0.0625, 0.7, 0.09375, 0.0, 0.125, 0.1, 0.0625, 0.1, 0.125, 0.3, 0.125, 0.4, 0.0625, 0.4, 0.0625, 0.3, 0.125, 0.6, 0.125, 0.7, 0.0625, 0.7, 0.0625, 0.6, 0.125, 0.9, 0.09375, 1.0, 0.0625, 0.9, 0.0625, 0.6, 0.0625, 0.7, 0.0, 0.7, 0.0, 0.6, 0.0625, 0.9, 0.03125, 1.0, 0.0, 0.9, 0.0625, 0.2, 0.0625, 0.3, 0.0, 0.3, 0.0, 0.2, 0.0625, 0.5, 0.0625, 0.6, 0.0, 0.6, 0.0, 0.5, 0.0625, 0.8, 0.0625, 0.9, 0.0, 0.9, 0.0, 0.8, 0.0625, 0.1, 0.0625, 0.2, 0.0, 0.2, 0.0, 0.1, 0.0625, 0.4, 0.0625, 0.5, 0.0, 0.5, 0.0, 0.4, 0.0625, 0.7, 0.0625, 0.8, 0.0, 0.8, 0.0, 0.7, 0.03125, 0.0, 0.0625, 0.1, 0.0, 0.1, 0.0625, 0.3, 0.0625, 0.4, 0.0, 0.4, 0.0, 0.3, 1.0, 0.3, 1.0, 0.4, 0.9375, 0.4, 0.9375, 0.3, 1.0, 0.6, 1.0, 0.7, 0.9375, 0.7, 0.9375, 0.6, 1.0, 0.9, 0.9688, 1.0, 0.9375, 0.9, 1.0, 0.2, 1.0, 0.3, 0.9375, 0.3, 0.9375, 0.2, 1.0, 0.5, 1.0, 0.6, 0.9375, 0.6, 0.9375, 0.5, 1.0, 0.8, 1.0, 0.9, 0.9375, 0.9, 0.9375, 0.8, 1.0, 0.1, 1.0, 0.2, 0.9375, 0.2, 0.9375, 0.1, 1.0, 0.4, 1.0, 0.5, 0.9375, 0.5, 0.9375, 0.4, 1.0, 0.7, 1.0, 0.8, 0.9375, 0.8, 0.9375, 0.7, 0.9688, 0.0, 1.0, 0.1, 0.9375, 0.1, 0.9375, 0.7, 0.9375, 0.8, 0.875, 0.8, 0.875, 0.7, 0.9062, 0.0, 0.9375, 0.1, 0.875, 0.1, 0.9375, 0.3, 0.9375, 0.4, 0.875, 0.4, 0.875, 0.3, 0.9375, 0.6, 0.9375, 0.7, 0.875, 0.7, 0.875, 0.6, 0.9375, 0.9, 0.9062, 1.0, 0.875, 0.9, 0.9375, 0.2, 0.9375, 0.3, 0.875, 0.3, 0.875, 0.2, 0.9375, 0.5, 0.9375, 0.6, 0.875, 0.6, 0.875, 0.5, 0.9375, 0.8, 0.9375, 0.9, 0.875, 0.9, 0.875, 0.8, 0.9375, 0.1, 0.9375, 0.2, 0.875, 0.2, 0.875, 0.1, 0.9375, 0.4, 0.9375, 0.5, 0.875, 0.5, 0.875, 0.4, 0.875, 0.1, 0.875, 0.2, 0.8125, 0.2, 0.8125, 0.1, 0.875, 0.4, 0.875, 0.5, 0.8125, 0.5, 0.8125, 0.4, 0.875, 0.7, 0.875, 0.8, 0.8125, 0.8, 0.8125, 0.7, 0.8437, 0.0, 0.875, 0.1, 0.8125, 0.1, 0.875, 0.3, 0.875, 0.4, 0.8125, 0.4, 0.8125, 0.3, 0.875, 0.6, 0.875, 0.7, 0.8125, 0.7, 0.8125, 0.6, 0.875, 0.9, 0.8438, 1.0, 0.8125, 0.9, 0.875, 0.2, 0.875, 0.3, 0.8125, 0.3, 0.8125, 0.2, 0.875, 0.5, 0.875, 0.6, 0.8125, 0.6, 0.8125, 0.5, 0.875, 0.8, 0.875, 0.9, 0.8125, 0.9, 0.8125, 0.8, 0.8125, 0.5, 0.8125, 0.6, 0.75, 0.6, 0.75, 0.5, 0.8125, 0.8, 0.8125, 0.9, 0.75, 0.9, 0.75, 0.8, 0.8125, 0.1, 0.8125, 0.2, 0.75, 0.2, 0.75, 0.1, 0.8125, 0.4, 0.8125, 0.5, 0.75, 0.5, 0.75, 0.4, 0.8125, 0.7, 0.8125, 0.8, 0.75, 0.8, 0.75, 0.7, 0.7812, 0.0, 0.8125, 0.1, 0.75, 0.1, 0.8125, 0.3, 0.8125, 0.4, 0.75, 0.4, 0.75, 0.3, 0.8125, 0.6, 0.8125, 0.7, 0.75, 0.7, 0.75, 0.6, 0.8125, 0.9, 0.7812, 1.0, 0.75, 0.9, 0.8125, 0.2, 0.8125, 0.3, 0.75, 0.3, 0.75, 0.2])
me_x_1.materials.append(mat_001)
me_x_1.use_remesh_fix_poles = True
me_x_1.use_remesh_preserve_attributes = False
me_x_1.update()
me_002 = bpy.data.meshes.new('柱体.002')
me_002.from_pydata([(0.0, 0.05, -0.05), (1.038e-09, 0.0349, 0.01437), (0.01913, 0.04619, -0.05), (0.01304, 0.03224, 0.01437), (0.03536, 0.03536, -0.05), (0.0241, 0.02468, 0.01437), (0.04619, 0.01913, -0.05), (0.03148, 0.01336, 0.01437), (0.05, -2.186e-09, -0.05), (0.03408, -1.457e-09, 0.01437), (0.04619, -0.01913, -0.05), (0.03148, -0.01336, 0.01437), (0.03536, -0.03536, -0.05), (0.0241, -0.02468, 0.01437), (0.01913, -0.04619, -0.05), (0.01304, -0.03224, 0.01437), (-4.371e-09, -0.05, -0.05), (-1.941e-09, -0.0349, 0.01437), (-0.01913, -0.04619, -0.05), (-0.01304, -0.03224, 0.01437), (-0.03536, -0.03536, -0.05), (-0.0241, -0.02468, 0.01437), (-0.04619, -0.01913, -0.05), (-0.03148, -0.01336, 0.01437), (-0.05, 5.962e-10, -0.05), (-0.03408, 4.847e-10, 0.01437), (-0.04619, 0.01913, -0.05), (-0.03148, 0.01336, 0.01437), (-0.03536, 0.03536, -0.05), (-0.0241, 0.02468, 0.01437), (-0.01913, 0.04619, -0.05), (-0.01304, 0.03224, 0.01437), (4.396e-10, 5.288e-10, 0.01437), (2.517e-09, -6.159e-11, -0.05)], [], [(0, 1, 3, 2), (2, 3, 5, 4), (4, 5, 7, 6), (6, 7, 9, 8), (8, 9, 11, 10), (10, 11, 13, 12), (12, 13, 15, 14), (14, 15, 17, 16), (16, 17, 19, 18), (18, 19, 21, 20), (20, 21, 23, 22), (22, 23, 25, 24), (24, 25, 27, 26), (26, 27, 29, 28), (0, 2, 33), (28, 29, 31, 30), (30, 31, 1, 0), (3, 1, 32), (1, 31, 32), (31, 29, 32), (29, 27, 32), (27, 25, 32), (25, 23, 32), (23, 21, 32), (21, 19, 32), (19, 17, 32), (17, 15, 32), (15, 13, 32), (13, 11, 32), (11, 9, 32), (9, 7, 32), (7, 5, 32), (5, 3, 32), (2, 4, 33), (4, 6, 33), (6, 8, 33), (8, 10, 33), (10, 12, 33), (12, 14, 33), (14, 16, 33), (16, 18, 33), (18, 20, 33), (20, 22, 33), (22, 24, 33), (24, 26, 33), (26, 28, 33), (28, 30, 33), (30, 0, 33)])
me_002.polygons.foreach_set('use_smooth', [True] * 48)
_uv = me_002.uv_layers.new(name='UV 贴图')
_uv.uv.foreach_set('vector', [1.0, 0.5, 1.0, 1.0, 0.9375, 1.0, 0.9375, 0.5, 0.9375, 0.5, 0.9375, 1.0, 0.875, 1.0, 0.875, 0.5, 0.875, 0.5, 0.875, 1.0, 0.8125, 1.0, 0.8125, 0.5, 0.8125, 0.5, 0.8125, 1.0, 0.75, 1.0, 0.75, 0.5, 0.75, 0.5, 0.75, 1.0, 0.6875, 1.0, 0.6875, 0.5, 0.6875, 0.5, 0.6875, 1.0, 0.625, 1.0, 0.625, 0.5, 0.625, 0.5, 0.625, 1.0, 0.5625, 1.0, 0.5625, 0.5, 0.5625, 0.5, 0.5625, 1.0, 0.5, 1.0, 0.5, 0.5, 0.5, 0.5, 0.5, 1.0, 0.4375, 1.0, 0.4375, 0.5, 0.4375, 0.5, 0.4375, 1.0, 0.375, 1.0, 0.375, 0.5, 0.375, 0.5, 0.375, 1.0, 0.3125, 1.0, 0.3125, 0.5, 0.3125, 0.5, 0.3125, 1.0, 0.25, 1.0, 0.25, 0.5, 0.25, 0.5, 0.25, 1.0, 0.1875, 1.0, 0.1875, 0.5, 0.1875, 0.5, 0.1875, 1.0, 0.125, 1.0, 0.125, 0.5, 0.75, 0.49, 0.8418, 0.4717, 0.75, 0.25, 0.125, 0.5, 0.125, 1.0, 0.0625, 1.0, 0.0625, 0.5, 0.0625, 0.5, 0.0625, 1.0, 0.0, 1.0, 0.0, 0.5, 0.3418, 0.4717, 0.25, 0.49, 0.25, 0.25, 0.25, 0.49, 0.1582, 0.4717, 0.25, 0.25, 0.1582, 0.4717, 0.08029, 0.4197, 0.25, 0.25, 0.08029, 0.4197, 0.02827, 0.3418, 0.25, 0.25, 0.02827, 0.3418, 0.01, 0.25, 0.25, 0.25, 0.01, 0.25, 0.02827, 0.1582, 0.25, 0.25, 0.02827, 0.1582, 0.08029, 0.08029, 0.25, 0.25, 0.08029, 0.08029, 0.1582, 0.02827, 0.25, 0.25, 0.1582, 0.02827, 0.25, 0.01, 0.25, 0.25, 0.25, 0.01, 0.3418, 0.02827, 0.25, 0.25, 0.3418, 0.02827, 0.4197, 0.08029, 0.25, 0.25, 0.4197, 0.08029, 0.4717, 0.1582, 0.25, 0.25, 0.4717, 0.1582, 0.49, 0.25, 0.25, 0.25, 0.49, 0.25, 0.4717, 0.3418, 0.25, 0.25, 0.4717, 0.3418, 0.4197, 0.4197, 0.25, 0.25, 0.4197, 0.4197, 0.3418, 0.4717, 0.25, 0.25, 0.8418, 0.4717, 0.9197, 0.4197, 0.75, 0.25, 0.9197, 0.4197, 0.9717, 0.3418, 0.75, 0.25, 0.9717, 0.3418, 0.99, 0.25, 0.75, 0.25, 0.99, 0.25, 0.9717, 0.1582, 0.75, 0.25, 0.9717, 0.1582, 0.9197, 0.08029, 0.75, 0.25, 0.9197, 0.08029, 0.8418, 0.02827, 0.75, 0.25, 0.8418, 0.02827, 0.75, 0.01, 0.75, 0.25, 0.75, 0.01, 0.6582, 0.02827, 0.75, 0.25, 0.6582, 0.02827, 0.5803, 0.08029, 0.75, 0.25, 0.5803, 0.08029, 0.5283, 0.1582, 0.75, 0.25, 0.5283, 0.1582, 0.51, 0.25, 0.75, 0.25, 0.51, 0.25, 0.5283, 0.3418, 0.75, 0.25, 0.5283, 0.3418, 0.5803, 0.4197, 0.75, 0.25, 0.5803, 0.4197, 0.6582, 0.4717, 0.75, 0.25, 0.6582, 0.4717, 0.75, 0.49, 0.75, 0.25])
me_002.materials.append(mat_x)
me_002.use_remesh_fix_poles = True
me_002.use_remesh_preserve_attributes = False
me_002.update()
me_003 = bpy.data.meshes.new('柱体.003')
me_003.from_pydata([(6.668e-05, 4.428e-05, 0.01398), (6.668e-05, 4.428e-05, 0.0248), (6.668e-05, 0.03249, 0.0212), (6.668e-05, 0.02719, 0.0248), (6.668e-05, 0.03054, 0.02374), (0.01035, 0.02512, 0.0248), (0.01229, 0.03002, 0.0212), (0.0116, 0.02822, 0.02374), (0.01906, 0.01924, 0.0248), (0.02266, 0.02299, 0.02118), (0.02137, 0.02161, 0.02374), (0.02488, 0.01043, 0.0248), (0.0296, 0.01247, 0.02117), (0.0279, 0.01172, 0.02373), (0.02692, 4.427e-05, 0.0248), (0.03203, 4.427e-05, 0.02116), (0.0302, 4.427e-05, 0.02373), (0.02488, -0.01034, 0.0248), (0.0296, -0.01238, 0.02117), (0.0279, -0.01163, 0.02373), (0.01906, -0.01915, 0.0248), (0.02266, -0.0229, 0.02118), (0.02137, -0.02152, 0.02374), (0.01035, -0.02504, 0.0248), (0.01229, -0.02993, 0.0212), (0.0116, -0.02813, 0.02374), (6.668e-05, -0.0271, 0.0248), (6.668e-05, -0.0324, 0.0212), (6.668e-05, -0.03045, 0.02374), (-0.01021, -0.02504, 0.0248), (-0.01216, -0.02993, 0.0212), (-0.01146, -0.02813, 0.02374), (-0.01893, -0.01915, 0.0248), (-0.02253, -0.0229, 0.02118), (-0.02124, -0.02152, 0.02374), (-0.02475, -0.01034, 0.0248), (-0.02946, -0.01238, 0.02117), (-0.02777, -0.01163, 0.02373), (-0.02679, 4.428e-05, 0.0248), (-0.0319, 4.428e-05, 0.02116), (-0.03007, 4.428e-05, 0.02373), (-0.02475, 0.01043, 0.0248), (-0.02946, 0.01247, 0.02117), (-0.02777, 0.01172, 0.02373), (-0.01893, 0.01924, 0.0248), (-0.02253, 0.02299, 0.02118), (-0.02124, 0.02161, 0.02374), (-0.01021, 0.02512, 0.0248), (-0.01216, 0.03002, 0.0212), (-0.01146, 0.02822, 0.02374), (6.668e-05, 0.03209, 0.01398), (6.668e-05, 0.03409, 0.01762), (6.668e-05, 0.03382, 0.01446), (6.668e-05, 0.03455, 0.0158), (0.01284, 0.0315, 0.01763), (0.01204, 0.02965, 0.01398), (0.01299, 0.03192, 0.0158), (0.01269, 0.03124, 0.01447), (0.02366, 0.02411, 0.01764), (0.02219, 0.0227, 0.01398), (0.02393, 0.02444, 0.01581), (0.0234, 0.02392, 0.01447), (0.03089, 0.01307, 0.01765), (0.02897, 0.0123, 0.01398), (0.03125, 0.01324, 0.01581), (0.03054, 0.01297, 0.01447), (0.03343, 4.427e-05, 0.01766), (0.03135, 4.427e-05, 0.01398), (0.03382, 4.427e-05, 0.01582), (0.03305, 4.427e-05, 0.01447), (0.03089, -0.01298, 0.01765), (0.02897, -0.01222, 0.01398), (0.03125, -0.01316, 0.01581), (0.03054, -0.01288, 0.01447), (0.02366, -0.02403, 0.01764), (0.02219, -0.02261, 0.01398), (0.02393, -0.02435, 0.01581), (0.0234, -0.02383, 0.01447), (0.01284, -0.03141, 0.01763), (0.01204, -0.02956, 0.01398), (0.01299, -0.03183, 0.0158), (0.01269, -0.03116, 0.01447), (6.668e-05, -0.03401, 0.01762), (6.668e-05, -0.032, 0.01398), (6.668e-05, -0.03446, 0.0158), (6.668e-05, -0.03373, 0.01446), (-0.01271, -0.03141, 0.01763), (-0.01191, -0.02956, 0.01398), (-0.01285, -0.03183, 0.0158), (-0.01256, -0.03116, 0.01447), (-0.02353, -0.02403, 0.01764), (-0.02206, -0.02261, 0.01398), (-0.0238, -0.02435, 0.01581), (-0.02326, -0.02383, 0.01447), (-0.03076, -0.01298, 0.01765), (-0.02884, -0.01222, 0.01398), (-0.03111, -0.01316, 0.01581), (-0.03041, -0.01288, 0.01447), (-0.0333, 4.428e-05, 0.01766), (-0.03122, 4.428e-05, 0.01398), (-0.03368, 4.428e-05, 0.01582), (-0.03292, 4.428e-05, 0.01447), (-0.03076, 0.01307, 0.01765), (-0.02884, 0.0123, 0.01398), (-0.03111, 0.01324, 0.01581), (-0.03041, 0.01297, 0.01447), (-0.02353, 0.02411, 0.01764), (-0.02206, 0.0227, 0.01398), (-0.0238, 0.02444, 0.01581), (-0.02326, 0.02392, 0.01447), (-0.01271, 0.0315, 0.01763), (-0.01191, 0.02965, 0.01398), (-0.01285, 0.03192, 0.0158), (-0.01256, 0.03124, 0.01447), (-0.029, -0.02713, 0.001545), (-0.02779, -0.02591, 0.001055), (-0.02953, -0.02764, 0.002886), (-0.02926, -0.02732, 0.004717), (-0.03614, -0.01617, 0.001547), (-0.03457, -0.01551, 0.001055), (-0.03685, -0.01645, 0.002892), (-0.03649, -0.01627, 0.00473)], [], [(51, 110, 48, 2), (58, 54, 6, 9), (110, 106, 45, 48), (106, 102, 42, 45), (102, 98, 39, 42), (98, 94, 36, 39), (94, 90, 33, 36), (90, 86, 30, 33), (86, 82, 27, 30), (82, 78, 24, 27), (78, 74, 21, 24), (74, 70, 18, 21), (70, 66, 15, 18), (66, 62, 12, 15), (62, 58, 9, 12), (50, 0, 111), (5, 3, 1), (111, 0, 107), (107, 0, 103), (103, 0, 99), (99, 0, 95), (95, 0, 91), (91, 0, 87), (87, 0, 83), (83, 0, 79), (79, 0, 75), (75, 0, 71), (71, 0, 67), (67, 0, 63), (63, 0, 59), (35, 32, 1), (14, 11, 1), (38, 35, 1), (17, 14, 1), (41, 38, 1), (20, 17, 1), (44, 41, 1), (23, 20, 1), (47, 44, 1), (26, 23, 1), (3, 47, 1), (59, 0, 55), (29, 26, 1), (8, 5, 1), (32, 29, 1), (11, 8, 1), (6, 2, 4, 7), (7, 4, 3, 5), (9, 6, 7, 10), (10, 7, 5, 8), (12, 9, 10, 13), (13, 10, 8, 11), (15, 12, 13, 16), (16, 13, 11, 14), (18, 15, 16, 19), (19, 16, 14, 17), (21, 18, 19, 22), (22, 19, 17, 20), (24, 21, 22, 25), (25, 22, 20, 23), (27, 24, 25, 28), (28, 25, 23, 26), (30, 27, 28, 31), (31, 28, 26, 29), (33, 30, 31, 34), (34, 31, 29, 32), (36, 33, 34, 37), (37, 34, 32, 35), (39, 36, 37, 40), (40, 37, 35, 38), (42, 39, 40, 43), (43, 40, 38, 41), (45, 42, 43, 46), (46, 43, 41, 44), (48, 45, 46, 49), (49, 46, 44, 47), (2, 48, 49, 4), (4, 49, 47, 3), (55, 0, 50), (55, 50, 52, 57), (57, 52, 53, 56), (56, 53, 51, 54), (59, 55, 57, 61), (61, 57, 56, 60), (60, 56, 54, 58), (63, 59, 61, 65), (65, 61, 60, 64), (64, 60, 58, 62), (67, 63, 65, 69), (69, 65, 64, 68), (68, 64, 62, 66), (71, 67, 69, 73), (73, 69, 68, 72), (72, 68, 66, 70), (75, 71, 73, 77), (77, 73, 72, 76), (76, 72, 70, 74), (79, 75, 77, 81), (81, 77, 76, 80), (80, 76, 74, 78), (83, 79, 81, 85), (85, 81, 80, 84), (84, 80, 78, 82), (87, 83, 85, 89), (89, 85, 84, 88), (88, 84, 82, 86), (91, 87, 89, 93), (93, 89, 88, 92), (92, 88, 86, 90), (95, 91, 115, 119), (96, 97, 118, 120), (94, 96, 120, 121), (99, 95, 97, 101), (101, 97, 96, 100), (100, 96, 94, 98), (103, 99, 101, 105), (105, 101, 100, 104), (104, 100, 98, 102), (107, 103, 105, 109), (109, 105, 104, 108), (108, 104, 102, 106), (111, 107, 109, 113), (113, 109, 108, 112), (112, 108, 106, 110), (50, 111, 113, 52), (52, 113, 112, 53), (53, 112, 110, 51), (54, 51, 2, 6), (119, 115, 114, 118), (118, 114, 116, 120), (120, 116, 117, 121), (90, 94, 121, 117), (91, 93, 114, 115), (97, 95, 119, 118), (92, 90, 117, 116), (93, 92, 116, 114)])
me_003.polygons.foreach_set('use_smooth', [True] * 136)
_uv = me_003.uv_layers.new(name='UV 贴图')
_uv.uv.foreach_set('vector', [0.25, 0.49, 0.1582, 0.4717, 0.1582, 0.4717, 0.25, 0.49, 0.4197, 0.4197, 0.3418, 0.4717, 0.3418, 0.4717, 0.4197, 0.4197, 0.1582, 0.4717, 0.08029, 0.4197, 0.08029, 0.4197, 0.1582, 0.4717, 0.08029, 0.4197, 0.02827, 0.3418, 0.02827, 0.3418, 0.08029, 0.4197, 0.02827, 0.3418, 0.01, 0.25, 0.01, 0.25, 0.02827, 0.3418, 0.01, 0.25, 0.02827, 0.1582, 0.02827, 0.1582, 0.01, 0.25, 0.02827, 0.1582, 0.08029, 0.08029, 0.08029, 0.08029, 0.02827, 0.1582, 0.08029, 0.08029, 0.1582, 0.02827, 0.1582, 0.02827, 0.08029, 0.08029, 0.1582, 0.02827, 0.25, 0.01, 0.25, 0.01, 0.1582, 0.02827, 0.25, 0.01, 0.3418, 0.02827, 0.3418, 0.02827, 0.25, 0.01, 0.3418, 0.02827, 0.4197, 0.08029, 0.4197, 0.08029, 0.3418, 0.02827, 0.4197, 0.08029, 0.4717, 0.1582, 0.4717, 0.1582, 0.4197, 0.08029, 0.4717, 0.1582, 0.49, 0.25, 0.49, 0.25, 0.4717, 0.1582, 0.49, 0.25, 0.4717, 0.3418, 0.4717, 0.3418, 0.49, 0.25, 0.4717, 0.3418, 0.4197, 0.4197, 0.4197, 0.4197, 0.4717, 0.3418, 0.25, 0.4635, 0.25, 0.25, 0.1683, 0.4472, 0.33, 0.443, 0.25, 0.4589, 0.25, 0.25, 0.1683, 0.4472, 0.25, 0.25, 0.09906, 0.4009, 0.09906, 0.4009, 0.25, 0.25, 0.05281, 0.3317, 0.05281, 0.3317, 0.25, 0.25, 0.03657, 0.25, 0.03657, 0.25, 0.25, 0.25, 0.05281, 0.1683, 0.05281, 0.1683, 0.25, 0.25, 0.09906, 0.09906, 0.09906, 0.09906, 0.25, 0.25, 0.1683, 0.05277, 0.1683, 0.05277, 0.25, 0.25, 0.25, 0.0365, 0.25, 0.0365, 0.25, 0.25, 0.3317, 0.05277, 0.3317, 0.05277, 0.25, 0.25, 0.4009, 0.09906, 0.4009, 0.09906, 0.25, 0.25, 0.4472, 0.1683, 0.4472, 0.1683, 0.25, 0.25, 0.4634, 0.25, 0.4634, 0.25, 0.25, 0.25, 0.4472, 0.3317, 0.4472, 0.3317, 0.25, 0.25, 0.4009, 0.4009, 0.057, 0.1701, 0.1023, 0.1023, 0.25, 0.25, 0.4589, 0.25, 0.443, 0.3299, 0.25, 0.25, 0.04111, 0.25, 0.057, 0.1701, 0.25, 0.25, 0.443, 0.1701, 0.4589, 0.25, 0.25, 0.25, 0.057, 0.3299, 0.04111, 0.25, 0.25, 0.25, 0.3977, 0.1023, 0.443, 0.1701, 0.25, 0.25, 0.1023, 0.3977, 0.057, 0.3299, 0.25, 0.25, 0.33, 0.05698, 0.3977, 0.1023, 0.25, 0.25, 0.17, 0.443, 0.1023, 0.3977, 0.25, 0.25, 0.25, 0.04107, 0.33, 0.05698, 0.25, 0.25, 0.25, 0.4589, 0.17, 0.443, 0.25, 0.25, 0.4009, 0.4009, 0.25, 0.25, 0.3317, 0.4472, 0.17, 0.05698, 0.25, 0.04107, 0.25, 0.25, 0.3977, 0.3977, 0.33, 0.443, 0.25, 0.25, 0.1023, 0.1023, 0.17, 0.05698, 0.25, 0.25, 0.443, 0.3299, 0.3977, 0.3977, 0.25, 0.25, 0.3418, 0.4717, 0.25, 0.49, 0.25, 0.4898, 0.3417, 0.4716, 0.3417, 0.4716, 0.25, 0.4898, 0.25, 0.4589, 0.33, 0.443, 0.4197, 0.4197, 0.3418, 0.4717, 0.3417, 0.4716, 0.4195, 0.4197, 0.4195, 0.4197, 0.3417, 0.4716, 0.33, 0.443, 0.3977, 0.3977, 0.4717, 0.3418, 0.4197, 0.4197, 0.4195, 0.4197, 0.4715, 0.3419, 0.4715, 0.3419, 0.4195, 0.4197, 0.3977, 0.3977, 0.443, 0.3299, 0.49, 0.25, 0.4717, 0.3418, 0.4715, 0.3419, 0.4898, 0.25, 0.4898, 0.25, 0.4715, 0.3419, 0.443, 0.3299, 0.4589, 0.25, 0.4717, 0.1582, 0.49, 0.25, 0.4898, 0.25, 0.4715, 0.1581, 0.4715, 0.1581, 0.4898, 0.25, 0.4589, 0.25, 0.443, 0.1701, 0.4197, 0.08029, 0.4717, 0.1582, 0.4715, 0.1581, 0.4195, 0.08033, 0.4195, 0.08033, 0.4715, 0.1581, 0.443, 0.1701, 0.3977, 0.1023, 0.3418, 0.02827, 0.4197, 0.08029, 0.4195, 0.08033, 0.3417, 0.0284, 0.3417, 0.0284, 0.4195, 0.08033, 0.3977, 0.1023, 0.33, 0.05698, 0.25, 0.01, 0.3418, 0.02827, 0.3417, 0.0284, 0.25, 0.01018, 0.25, 0.01018, 0.3417, 0.0284, 0.33, 0.05698, 0.25, 0.04107, 0.1582, 0.02827, 0.25, 0.01, 0.25, 0.01018, 0.1583, 0.0284, 0.1583, 0.0284, 0.25, 0.01018, 0.25, 0.04107, 0.17, 0.05698, 0.08029, 0.08029, 0.1582, 0.02827, 0.1583, 0.0284, 0.08052, 0.08033, 0.08052, 0.08033, 0.1583, 0.0284, 0.17, 0.05698, 0.1023, 0.1023, 0.02827, 0.1582, 0.08029, 0.08029, 0.08052, 0.08033, 0.02847, 0.1581, 0.02847, 0.1581, 0.08052, 0.08033, 0.1023, 0.1023, 0.057, 0.1701, 0.01, 0.25, 0.02827, 0.1582, 0.02847, 0.1581, 0.01018, 0.25, 0.01018, 0.25, 0.02847, 0.1581, 0.057, 0.1701, 0.04111, 0.25, 0.02827, 0.3418, 0.01, 0.25, 0.01018, 0.25, 0.02847, 0.3419, 0.02847, 0.3419, 0.01018, 0.25, 0.04111, 0.25, 0.057, 0.3299, 0.08029, 0.4197, 0.02827, 0.3418, 0.02847, 0.3419, 0.08052, 0.4197, 0.08052, 0.4197, 0.02847, 0.3419, 0.057, 0.3299, 0.1023, 0.3977, 0.1582, 0.4717, 0.08029, 0.4197, 0.08052, 0.4197, 0.1583, 0.4716, 0.1583, 0.4716, 0.08052, 0.4197, 0.1023, 0.3977, 0.17, 0.443, 0.25, 0.49, 0.1582, 0.4717, 0.1583, 0.4716, 0.25, 0.4898, 0.25, 0.4898, 0.1583, 0.4716, 0.17, 0.443, 0.25, 0.4589, 0.3317, 0.4472, 0.25, 0.25, 0.25, 0.4635, 0.3317, 0.4472, 0.25, 0.4635, 0.25, 0.475, 0.3361, 0.4579, 0.3361, 0.4579, 0.25, 0.475, 0.25, 0.4899, 0.3418, 0.4716, 0.3418, 0.4716, 0.25, 0.4899, 0.25, 0.49, 0.3418, 0.4717, 0.4009, 0.4009, 0.3317, 0.4472, 0.3361, 0.4579, 0.4092, 0.4091, 0.4092, 0.4091, 0.3361, 0.4579, 0.3418, 0.4716, 0.4196, 0.4196, 0.4196, 0.4196, 0.3418, 0.4716, 0.3418, 0.4717, 0.4197, 0.4197, 0.4472, 0.3317, 0.4009, 0.4009, 0.4092, 0.4091, 0.4579, 0.3361, 0.4579, 0.3361, 0.4092, 0.4091, 0.4196, 0.4196, 0.4716, 0.3418, 0.4716, 0.3418, 0.4196, 0.4196, 0.4197, 0.4197, 0.4717, 0.3418, 0.4634, 0.25, 0.4472, 0.3317, 0.4579, 0.3361, 0.4751, 0.25, 0.4751, 0.25, 0.4579, 0.3361, 0.4716, 0.3418, 0.4899, 0.25, 0.4899, 0.25, 0.4716, 0.3418, 0.4717, 0.3418, 0.49, 0.25, 0.4472, 0.1683, 0.4634, 0.25, 0.4751, 0.25, 0.4579, 0.1639, 0.4579, 0.1639, 0.4751, 0.25, 0.4899, 0.25, 0.4716, 0.1582, 0.4716, 0.1582, 0.4899, 0.25, 0.49, 0.25, 0.4717, 0.1582, 0.4009, 0.09906, 0.4472, 0.1683, 0.4579, 0.1639, 0.4092, 0.09093, 0.4092, 0.09093, 0.4579, 0.1639, 0.4716, 0.1582, 0.4196, 0.08039, 0.4196, 0.08039, 0.4716, 0.1582, 0.4717, 0.1582, 0.4197, 0.08029, 0.3317, 0.05277, 0.4009, 0.09906, 0.4092, 0.09093, 0.3361, 0.04215, 0.3361, 0.04215, 0.4092, 0.09093, 0.4196, 0.08039, 0.3418, 0.02838, 0.3418, 0.02838, 0.4196, 0.08039, 0.4197, 0.08029, 0.3418, 0.02827, 0.25, 0.0365, 0.3317, 0.05277, 0.3361, 0.04215, 0.25, 0.02502, 0.25, 0.02502, 0.3361, 0.04215, 0.3418, 0.02838, 0.25, 0.01011, 0.25, 0.01011, 0.3418, 0.02838, 0.3418, 0.02827, 0.25, 0.01, 0.1683, 0.05277, 0.25, 0.0365, 0.25, 0.02502, 0.1639, 0.04215, 0.1639, 0.04215, 0.25, 0.02502, 0.25, 0.01011, 0.1582, 0.02838, 0.1582, 0.02838, 0.25, 0.01011, 0.25, 0.01, 0.1582, 0.02827, 0.09906, 0.09906, 0.1683, 0.05277, 0.1639, 0.04215, 0.09085, 0.09093, 0.09085, 0.09093, 0.1639, 0.04215, 0.1582, 0.02838, 0.08035, 0.08039, 0.08035, 0.08039, 0.1582, 0.02838, 0.1582, 0.02827, 0.08029, 0.08029, 0.05281, 0.1683, 0.09906, 0.09906, 0.09906, 0.09906, 0.05281, 0.1683, 0.02836, 0.1582, 0.04207, 0.1639, 0.04207, 0.1639, 0.02836, 0.1582, 0.02827, 0.1582, 0.02836, 0.1582, 0.02836, 0.1582, 0.02827, 0.1582, 0.03657, 0.25, 0.05281, 0.1683, 0.04207, 0.1639, 0.02495, 0.25, 0.02495, 0.25, 0.04207, 0.1639, 0.02836, 0.1582, 0.01011, 0.25, 0.01011, 0.25, 0.02836, 0.1582, 0.02827, 0.1582, 0.01, 0.25, 0.05281, 0.3317, 0.03657, 0.25, 0.02495, 0.25, 0.04207, 0.3361, 0.04207, 0.3361, 0.02495, 0.25, 0.01011, 0.25, 0.02836, 0.3418, 0.02836, 0.3418, 0.01011, 0.25, 0.01, 0.25, 0.02827, 0.3418, 0.09906, 0.4009, 0.05281, 0.3317, 0.04207, 0.3361, 0.09084, 0.4091, 0.09084, 0.4091, 0.04207, 0.3361, 0.02836, 0.3418, 0.08035, 0.4196, 0.08035, 0.4196, 0.02836, 0.3418, 0.02827, 0.3418, 0.08029, 0.4197, 0.1683, 0.4472, 0.09906, 0.4009, 0.09084, 0.4091, 0.1639, 0.4579, 0.1639, 0.4579, 0.09084, 0.4091, 0.08035, 0.4196, 0.1582, 0.4716, 0.1582, 0.4716, 0.08035, 0.4196, 0.08029, 0.4197, 0.1582, 0.4717, 0.25, 0.4635, 0.1683, 0.4472, 0.1639, 0.4579, 0.25, 0.475, 0.25, 0.475, 0.1639, 0.4579, 0.1582, 0.4716, 0.25, 0.4899, 0.25, 0.4899, 0.1582, 0.4716, 0.1582, 0.4717, 0.25, 0.49, 0.3418, 0.4717, 0.25, 0.49, 0.25, 0.49, 0.3418, 0.4717, 0.05281, 0.1683, 0.09906, 0.09906, 0.09085, 0.09093, 0.04207, 0.1639, 0.04207, 0.1639, 0.09085, 0.09093, 0.08035, 0.08039, 0.02836, 0.1582, 0.02836, 0.1582, 0.08035, 0.08039, 0.08029, 0.08029, 0.02827, 0.1582, 0.08029, 0.08029, 0.02827, 0.1582, 0.02827, 0.1582, 0.08029, 0.08029, 0.09906, 0.09906, 0.09085, 0.09093, 0.09085, 0.09093, 0.09906, 0.09906, 0.04207, 0.1639, 0.05281, 0.1683, 0.05281, 0.1683, 0.04207, 0.1639, 0.08035, 0.08039, 0.08029, 0.08029, 0.08029, 0.08029, 0.08035, 0.08039, 0.09085, 0.09093, 0.08035, 0.08039, 0.08035, 0.08039, 0.09085, 0.09093])
me_003.materials.append(mat_x_1)
me_003.use_remesh_fix_poles = True
me_003.use_remesh_preserve_attributes = False
me_003.update()
me_001_2 = bpy.data.meshes.new('球体.001')
me_001_2.from_pydata([(-0.4604, 0.7645, 1.383), (0.01343, 0.9958, 0.4478), (0.0003445, 1.0, 0.1226), (0.0, 0.9511, -0.1122), (0.0, 0.5878, -0.3016), (0.0, 0.309, -0.2911), (-0.3514, 0.7828, 1.431), (-0.02173, 0.9348, 1.178), (0.2411, 0.9285, 0.8031), (0.3565, 0.904, 0.4312), (0.3827, 0.9239, 0.1224), (0.364, 0.8787, -0.1122), (0.3096, 0.7474, -0.2524), (0.2249, 0.543, -0.3016), (0.1183, 0.2855, -0.2911), (0.0, -8.941e-08, -0.2739), (-0.24, 0.7526, 1.469), (0.1856, 0.824, 1.192), (0.4927, 0.7263, 0.7762), (0.6566, 0.6862, 0.4206), (0.7071, 0.7071, 0.1224), (0.6725, 0.6725, -0.1122), (0.5721, 0.5721, -0.2524), (0.4156, 0.4156, -0.3016), (0.2185, 0.2185, -0.2911), (-0.1449, 0.6787, 1.491), (0.3377, 0.6308, 1.184), (0.655, 0.4345, 0.7473), (0.8628, 0.3777, 0.4206), (0.9239, 0.3827, 0.1224), (0.8787, 0.364, -0.1122), (0.7474, 0.3096, -0.2524), (0.543, 0.2249, -0.3016), (0.2855, 0.1183, -0.2911), (-0.08154, 0.573, 1.496), (0.4068, 0.3916, 1.163), (0.7054, 0.1067, 0.7299), (0.9351, 0.01374, 0.4206), (1.0, -2.384e-07, 0.1224), (0.9511, -2.682e-07, -0.1122), (0.809, -1.788e-07, -0.2524), (0.5878, -1.49e-07, -0.3016), (0.309, -1.192e-07, -0.2911), (-0.05997, 0.4527, 1.484), (0.3849, 0.1487, 1.139), (0.6383, -0.2097, 0.7237), (0.8628, -0.3502, 0.4206), (0.9239, -0.3827, 0.1224), (0.8787, -0.364, -0.1122), (0.7474, -0.3096, -0.2524), (0.543, -0.2249, -0.3016), (0.2855, -0.1183, -0.2911), (-0.08262, 0.3367, 1.457), (0.2816, -0.05968, 1.114), (0.462, -0.4735, 0.7225), (0.6566, -0.6588, 0.4206), (0.7071, -0.7071, 0.1224), (0.6725, -0.6725, -0.1122), (0.5721, -0.5721, -0.2524), (0.4156, -0.4156, -0.3016), (0.2185, -0.2185, -0.2911), (-0.1446, 0.2426, 1.419), (0.1196, -0.2043, 1.089), (0.2036, -0.6475, 0.7232), (0.348, -0.8649, 0.4206), (0.3827, -0.9239, 0.1224), (0.364, -0.8787, -0.1122), (0.3096, -0.7474, -0.2524), (0.2249, -0.543, -0.3016), (0.1183, -0.2855, -0.2911), (-0.2354, 0.184, 1.374), (-0.07154, -0.2681, 1.061), (-0.09028, -0.7053, 0.7237), (-0.01591, -0.9373, 0.4206), (-2.98e-07, -1.0, 0.1224), (-2.384e-07, -0.9511, -0.1122), (-2.384e-07, -0.809, -0.2524), (-1.788e-07, -0.5878, -0.3016), (-5.96e-08, -0.309, -0.2911), (-0.3408, 0.169, 1.33), (-0.2614, -0.2467, 1.028), (-0.363, -0.6404, 0.7191), (-0.3799, -0.8649, 0.4206), (-0.3827, -0.9239, 0.1224), (-0.364, -0.8787, -0.1122), (-0.3096, -0.7474, -0.2524), (-0.2249, -0.543, -0.3016), (-0.1183, -0.2855, -0.2911), (-0.4454, 0.1991, 1.29), (-0.4247, -0.1464, 0.9919), (-0.5679, -0.4679, 0.7033), (-0.6858, -0.6586, 0.4201), (-0.7071, -0.7071, 0.1224), (-0.6725, -0.6725, -0.1122), (-0.5721, -0.5721, -0.2524), (-0.4156, -0.4156, -0.3016), (-0.2185, -0.2185, -0.2911), (-0.545, 0.4707, 1.601), (-0.5347, 0.2697, 1.263), (-0.5444, 0.01816, 0.9618), (-0.6831, -0.2153, 0.6791), (-0.8544, -0.3515, 0.4103), (-0.9239, -0.3827, 0.1224), (-0.8787, -0.364, -0.1121), (-0.7474, -0.3096, -0.2524), (-0.543, -0.2249, -0.3016), (-0.2855, -0.1183, -0.2911), (-0.5964, 0.3707, 1.253), (-0.6111, 0.2273, 0.9495), (-0.7104, 0.0864, 0.663), (-0.8767, 0.007988, 0.3943), (-0.9951, -0.0002925, 0.121), (-0.9511, 2.682e-07, -0.1121), (-0.809, 2.384e-07, -0.2524), (-0.5878, 1.49e-07, -0.3016), (-0.309, 5.96e-08, -0.2911), (-0.6216, 0.4878, 1.262), (-0.6184, 0.4561, 0.9652), (-0.6604, 0.4039, 0.6741), (-0.7824, 0.3754, 0.3932), (-0.9046, 0.3822, 0.1176), (-0.8787, 0.364, -0.1121), (-0.7474, 0.3096, -0.2524), (-0.543, 0.2249, -0.3016), (-0.2855, 0.1183, -0.2911), (-0.6056, 0.6039, 1.291), (-0.5598, 0.6744, 1.011), (-0.5348, 0.6954, 0.7167), (-0.5938, 0.701, 0.4157), (-0.687, 0.7097, 0.1207), (-0.6725, 0.6725, -0.1121), (-0.5721, 0.5721, -0.2524), (-0.4156, 0.4156, -0.3016), (-0.2185, 0.2185, -0.2911), (-0.5495, 0.7013, 1.334), (-0.4312, 0.8477, 1.074), (-0.328, 0.909, 0.7708), (-0.3204, 0.9248, 0.4426), (-0.3734, 0.9278, 0.1246), (-0.364, 0.8787, -0.1121), (-0.3096, 0.7474, -0.2524), (-0.2249, 0.543, -0.3016), (-0.1183, 0.2855, -0.2911), (-0.242, 0.9421, 1.136), (-0.05328, 0.9948, 0.8049), (4.172e-07, 0.809, -0.2524), (0.0, -8.941e-08, -0.2739)], [], [(144, 143, 7, 8), (15, 5, 14), (145, 3, 11, 12), (1, 144, 8, 9), (0, 97, 6), (4, 145, 12, 13), (2, 1, 9, 10), (143, 0, 6, 7), (5, 4, 13, 14), (3, 2, 10, 11), (15, 14, 24), (12, 11, 21, 22), (9, 8, 18, 19), (6, 97, 16), (13, 12, 22, 23), (10, 9, 19, 20), (7, 6, 16, 17), (14, 13, 23, 24), (11, 10, 20, 21), (8, 7, 17, 18), (21, 20, 29, 30), (18, 17, 26, 27), (15, 24, 33), (22, 21, 30, 31), (19, 18, 27, 28), (16, 97, 25), (23, 22, 31, 32), (20, 19, 28, 29), (17, 16, 25, 26), (24, 23, 32, 33), (26, 25, 34, 35), (33, 32, 41, 42), (30, 29, 38, 39), (27, 26, 35, 36), (15, 33, 42), (31, 30, 39, 40), (28, 27, 36, 37), (25, 97, 34), (32, 31, 40, 41), (29, 28, 37, 38), (38, 37, 46, 47), (35, 34, 43, 44), (42, 41, 50, 51), (39, 38, 47, 48), (36, 35, 44, 45), (15, 42, 51), (40, 39, 48, 49), (37, 36, 45, 46), (34, 97, 43), (41, 40, 49, 50), (43, 97, 52), (50, 49, 58, 59), (47, 46, 55, 56), (44, 43, 52, 53), (51, 50, 59, 60), (48, 47, 56, 57), (45, 44, 53, 54), (15, 51, 60), (49, 48, 57, 58), (46, 45, 54, 55), (58, 57, 66, 67), (55, 54, 63, 64), (52, 97, 61), (59, 58, 67, 68), (56, 55, 64, 65), (53, 52, 61, 62), (60, 59, 68, 69), (57, 56, 65, 66), (54, 53, 62, 63), (15, 60, 69), (63, 62, 71, 72), (15, 69, 78), (67, 66, 75, 76), (64, 63, 72, 73), (61, 97, 70), (68, 67, 76, 77), (65, 64, 73, 74), (62, 61, 70, 71), (69, 68, 77, 78), (66, 65, 74, 75), (75, 74, 83, 84), (72, 71, 80, 81), (146, 78, 87), (76, 75, 84, 85), (73, 72, 81, 82), (70, 97, 79), (77, 76, 85, 86), (74, 73, 82, 83), (71, 70, 79, 80), (78, 77, 86, 87), (80, 79, 88, 89), (87, 86, 95, 96), (84, 83, 92, 93), (81, 80, 89, 90), (146, 87, 96), (85, 84, 93, 94), (82, 81, 90, 91), (79, 97, 88), (86, 85, 94, 95), (83, 82, 91, 92), (95, 94, 104, 105), (92, 91, 101, 102), (89, 88, 98, 99), (96, 95, 105, 106), (93, 92, 102, 103), (90, 89, 99, 100), (15, 96, 106), (94, 93, 103, 104), (91, 90, 100, 101), (88, 97, 98), (101, 100, 109, 110), (98, 97, 107), (105, 104, 113, 114), (102, 101, 110, 111), (99, 98, 107, 108), (106, 105, 114, 115), (103, 102, 111, 112), (100, 99, 108, 109), (15, 106, 115), (104, 103, 112, 113), (113, 112, 121, 122), (110, 109, 118, 119), (107, 97, 116), (114, 113, 122, 123), (111, 110, 119, 120), (108, 107, 116, 117), (115, 114, 123, 124), (112, 111, 120, 121), (109, 108, 117, 118), (15, 115, 124), (118, 117, 126, 127), (15, 124, 133), (122, 121, 130, 131), (119, 118, 127, 128), (116, 97, 125), (123, 122, 131, 132), (120, 119, 128, 129), (117, 116, 125, 126), (124, 123, 132, 133), (121, 120, 129, 130), (133, 132, 141, 142), (130, 129, 138, 139), (127, 126, 135, 136), (15, 133, 142), (131, 130, 139, 140), (128, 127, 136, 137), (125, 97, 134), (132, 131, 140, 141), (129, 128, 137, 138), (126, 125, 134, 135), (138, 137, 1, 2), (135, 134, 0, 143), (142, 141, 4, 5), (139, 138, 2, 3), (136, 135, 143, 144), (15, 142, 5), (140, 139, 3, 145), (137, 136, 144, 1), (134, 97, 0), (141, 140, 145, 4)])
me_001_2.polygons.foreach_set('use_smooth', [True] * 160)
_uv = me_001_2.uv_layers.new(name='UV 贴图')
_uv.uv.foreach_set('vector', [0.75, 0.7, 0.75, 0.8, 0.6875, 0.8, 0.6875, 0.7, 0.7188, 0.0, 0.75, 0.1, 0.6875, 0.1, 0.75, 0.3, 0.75, 0.4, 0.6875, 0.4, 0.6875, 0.3, 0.75, 0.6, 0.75, 0.7, 0.6875, 0.7, 0.6875, 0.6, 0.75, 0.9, 0.7188, 1.0, 0.6875, 0.9, 0.75, 0.2, 0.75, 0.3, 0.6875, 0.3, 0.6875, 0.2, 0.75, 0.5, 0.75, 0.6, 0.6875, 0.6, 0.6875, 0.5, 0.75, 0.8, 0.75, 0.9, 0.6875, 0.9, 0.6875, 0.8, 0.75, 0.1, 0.75, 0.2, 0.6875, 0.2, 0.6875, 0.1, 0.75, 0.4, 0.75, 0.5, 0.6875, 0.5, 0.6875, 0.4, 0.6562, 0.0, 0.6875, 0.1, 0.625, 0.1, 0.6875, 0.3, 0.6875, 0.4, 0.625, 0.4, 0.625, 0.3, 0.6875, 0.6, 0.6875, 0.7, 0.625, 0.7, 0.625, 0.6, 0.6875, 0.9, 0.6562, 1.0, 0.625, 0.9, 0.6875, 0.2, 0.6875, 0.3, 0.625, 0.3, 0.625, 0.2, 0.6875, 0.5, 0.6875, 0.6, 0.625, 0.6, 0.625, 0.5, 0.6875, 0.8, 0.6875, 0.9, 0.625, 0.9, 0.625, 0.8, 0.6875, 0.1, 0.6875, 0.2, 0.625, 0.2, 0.625, 0.1, 0.6875, 0.4, 0.6875, 0.5, 0.625, 0.5, 0.625, 0.4, 0.6875, 0.7, 0.6875, 0.8, 0.625, 0.8, 0.625, 0.7, 0.625, 0.4, 0.625, 0.5, 0.5625, 0.5, 0.5625, 0.4, 0.625, 0.7, 0.625, 0.8, 0.5625, 0.8, 0.5625, 0.7, 0.5937, 0.0, 0.625, 0.1, 0.5625, 0.1, 0.625, 0.3, 0.625, 0.4, 0.5625, 0.4, 0.5625, 0.3, 0.625, 0.6, 0.625, 0.7, 0.5625, 0.7, 0.5625, 0.6, 0.625, 0.9, 0.5937, 1.0, 0.5625, 0.9, 0.625, 0.2, 0.625, 0.3, 0.5625, 0.3, 0.5625, 0.2, 0.625, 0.5, 0.625, 0.6, 0.5625, 0.6, 0.5625, 0.5, 0.625, 0.8, 0.625, 0.9, 0.5625, 0.9, 0.5625, 0.8, 0.625, 0.1, 0.625, 0.2, 0.5625, 0.2, 0.5625, 0.1, 0.5625, 0.8, 0.5625, 0.9, 0.5, 0.9, 0.5, 0.8, 0.5625, 0.1, 0.5625, 0.2, 0.5, 0.2, 0.5, 0.1, 0.5625, 0.4, 0.5625, 0.5, 0.5, 0.5, 0.5, 0.4, 0.5625, 0.7, 0.5625, 0.8, 0.5, 0.8, 0.5, 0.7, 0.5312, 0.0, 0.5625, 0.1, 0.5, 0.1, 0.5625, 0.3, 0.5625, 0.4, 0.5, 0.4, 0.5, 0.3, 0.5625, 0.6, 0.5625, 0.7, 0.5, 0.7, 0.5, 0.6, 0.5625, 0.9, 0.5312, 1.0, 0.5, 0.9, 0.5625, 0.2, 0.5625, 0.3, 0.5, 0.3, 0.5, 0.2, 0.5625, 0.5, 0.5625, 0.6, 0.5, 0.6, 0.5, 0.5, 0.5, 0.5, 0.5, 0.6, 0.4375, 0.6, 0.4375, 0.5, 0.5, 0.8, 0.5, 0.9, 0.4375, 0.9, 0.4375, 0.8, 0.5, 0.1, 0.5, 0.2, 0.4375, 0.2, 0.4375, 0.1, 0.5, 0.4, 0.5, 0.5, 0.4375, 0.5, 0.4375, 0.4, 0.5, 0.7, 0.5, 0.8, 0.4375, 0.8, 0.4375, 0.7, 0.4687, 0.0, 0.5, 0.1, 0.4375, 0.1, 0.5, 0.3, 0.5, 0.4, 0.4375, 0.4, 0.4375, 0.3, 0.5, 0.6, 0.5, 0.7, 0.4375, 0.7, 0.4375, 0.6, 0.5, 0.9, 0.4687, 1.0, 0.4375, 0.9, 0.5, 0.2, 0.5, 0.3, 0.4375, 0.3, 0.4375, 0.2, 0.4375, 0.9, 0.4062, 1.0, 0.375, 0.9, 0.4375, 0.2, 0.4375, 0.3, 0.375, 0.3, 0.375, 0.2, 0.4375, 0.5, 0.4375, 0.6, 0.375, 0.6, 0.375, 0.5, 0.4375, 0.8, 0.4375, 0.9, 0.375, 0.9, 0.375, 0.8, 0.4375, 0.1, 0.4375, 0.2, 0.375, 0.2, 0.375, 0.1, 0.4375, 0.4, 0.4375, 0.5, 0.375, 0.5, 0.375, 0.4, 0.4375, 0.7, 0.4375, 0.8, 0.375, 0.8, 0.375, 0.7, 0.4062, 0.0, 0.4375, 0.1, 0.375, 0.1, 0.4375, 0.3, 0.4375, 0.4, 0.375, 0.4, 0.375, 0.3, 0.4375, 0.6, 0.4375, 0.7, 0.375, 0.7, 0.375, 0.6, 0.375, 0.3, 0.375, 0.4, 0.3125, 0.4, 0.3125, 0.3, 0.375, 0.6, 0.375, 0.7, 0.3125, 0.7, 0.3125, 0.6, 0.375, 0.9, 0.3437, 1.0, 0.3125, 0.9, 0.375, 0.2, 0.375, 0.3, 0.3125, 0.3, 0.3125, 0.2, 0.375, 0.5, 0.375, 0.6, 0.3125, 0.6, 0.3125, 0.5, 0.375, 0.8, 0.375, 0.9, 0.3125, 0.9, 0.3125, 0.8, 0.375, 0.1, 0.375, 0.2, 0.3125, 0.2, 0.3125, 0.1, 0.375, 0.4, 0.375, 0.5, 0.3125, 0.5, 0.3125, 0.4, 0.375, 0.7, 0.375, 0.8, 0.3125, 0.8, 0.3125, 0.7, 0.3437, 0.0, 0.375, 0.1, 0.3125, 0.1, 0.3125, 0.7, 0.3125, 0.8, 0.25, 0.8, 0.25, 0.7, 0.2812, 0.0, 0.3125, 0.1, 0.25, 0.1, 0.3125, 0.3, 0.3125, 0.4, 0.25, 0.4, 0.25, 0.3, 0.3125, 0.6, 0.3125, 0.7, 0.25, 0.7, 0.25, 0.6, 0.3125, 0.9, 0.2812, 1.0, 0.25, 0.9, 0.3125, 0.2, 0.3125, 0.3, 0.25, 0.3, 0.25, 0.2, 0.3125, 0.5, 0.3125, 0.6, 0.25, 0.6, 0.25, 0.5, 0.3125, 0.8, 0.3125, 0.9, 0.25, 0.9, 0.25, 0.8, 0.3125, 0.1, 0.3125, 0.2, 0.25, 0.2, 0.25, 0.1, 0.3125, 0.4, 0.3125, 0.5, 0.25, 0.5, 0.25, 0.4, 0.25, 0.4, 0.25, 0.5, 0.1875, 0.5, 0.1875, 0.4, 0.25, 0.7, 0.25, 0.8, 0.1875, 0.8, 0.1875, 0.7, 0.2187, 0.0, 0.25, 0.1, 0.1875, 0.1, 0.25, 0.3, 0.25, 0.4, 0.1875, 0.4, 0.1875, 0.3, 0.25, 0.6, 0.25, 0.7, 0.1875, 0.7, 0.1875, 0.6, 0.25, 0.9, 0.2187, 1.0, 0.1875, 0.9, 0.25, 0.2, 0.25, 0.3, 0.1875, 0.3, 0.1875, 0.2, 0.25, 0.5, 0.25, 0.6, 0.1875, 0.6, 0.1875, 0.5, 0.25, 0.8, 0.25, 0.9, 0.1875, 0.9, 0.1875, 0.8, 0.25, 0.1, 0.25, 0.2, 0.1875, 0.2, 0.1875, 0.1, 0.1875, 0.8, 0.1875, 0.9, 0.125, 0.9, 0.125, 0.8, 0.1875, 0.1, 0.1875, 0.2, 0.125, 0.2, 0.125, 0.1, 0.1875, 0.4, 0.1875, 0.5, 0.125, 0.5, 0.125, 0.4, 0.1875, 0.7, 0.1875, 0.8, 0.125, 0.8, 0.125, 0.7, 0.1562, 0.0, 0.1875, 0.1, 0.125, 0.1, 0.1875, 0.3, 0.1875, 0.4, 0.125, 0.4, 0.125, 0.3, 0.1875, 0.6, 0.1875, 0.7, 0.125, 0.7, 0.125, 0.6, 0.1875, 0.9, 0.1562, 1.0, 0.125, 0.9, 0.1875, 0.2, 0.1875, 0.3, 0.125, 0.3, 0.125, 0.2, 0.1875, 0.5, 0.1875, 0.6, 0.125, 0.6, 0.125, 0.5, 0.125, 0.2, 0.125, 0.3, 0.0625, 0.3, 0.0625, 0.2, 0.125, 0.5, 0.125, 0.6, 0.0625, 0.6, 0.0625, 0.5, 0.125, 0.8, 0.125, 0.9, 0.0625, 0.9, 0.0625, 0.8, 0.125, 0.1, 0.125, 0.2, 0.0625, 0.2, 0.0625, 0.1, 0.125, 0.4, 0.125, 0.5, 0.0625, 0.5, 0.0625, 0.4, 0.125, 0.7, 0.125, 0.8, 0.0625, 0.8, 0.0625, 0.7, 0.09375, 0.0, 0.125, 0.1, 0.0625, 0.1, 0.125, 0.3, 0.125, 0.4, 0.0625, 0.4, 0.0625, 0.3, 0.125, 0.6, 0.125, 0.7, 0.0625, 0.7, 0.0625, 0.6, 0.125, 0.9, 0.09375, 1.0, 0.0625, 0.9, 0.0625, 0.6, 0.0625, 0.7, 0.0, 0.7, 0.0, 0.6, 0.0625, 0.9, 0.03125, 1.0, 0.0, 0.9, 0.0625, 0.2, 0.0625, 0.3, 0.0, 0.3, 0.0, 0.2, 0.0625, 0.5, 0.0625, 0.6, 0.0, 0.6, 0.0, 0.5, 0.0625, 0.8, 0.0625, 0.9, 0.0, 0.9, 0.0, 0.8, 0.0625, 0.1, 0.0625, 0.2, 0.0, 0.2, 0.0, 0.1, 0.0625, 0.4, 0.0625, 0.5, 0.0, 0.5, 0.0, 0.4, 0.0625, 0.7, 0.0625, 0.8, 0.0, 0.8, 0.0, 0.7, 0.03125, 0.0, 0.0625, 0.1, 0.0, 0.1, 0.0625, 0.3, 0.0625, 0.4, 0.0, 0.4, 0.0, 0.3, 1.0, 0.3, 1.0, 0.4, 0.9375, 0.4, 0.9375, 0.3, 1.0, 0.6, 1.0, 0.7, 0.9375, 0.7, 0.9375, 0.6, 1.0, 0.9, 0.9688, 1.0, 0.9375, 0.9, 1.0, 0.2, 1.0, 0.3, 0.9375, 0.3, 0.9375, 0.2, 1.0, 0.5, 1.0, 0.6, 0.9375, 0.6, 0.9375, 0.5, 1.0, 0.8, 1.0, 0.9, 0.9375, 0.9, 0.9375, 0.8, 1.0, 0.1, 1.0, 0.2, 0.9375, 0.2, 0.9375, 0.1, 1.0, 0.4, 1.0, 0.5, 0.9375, 0.5, 0.9375, 0.4, 1.0, 0.7, 1.0, 0.8, 0.9375, 0.8, 0.9375, 0.7, 0.9688, 0.0, 1.0, 0.1, 0.9375, 0.1, 0.9375, 0.7, 0.9375, 0.8, 0.875, 0.8, 0.875, 0.7, 0.9062, 0.0, 0.9375, 0.1, 0.875, 0.1, 0.9375, 0.3, 0.9375, 0.4, 0.875, 0.4, 0.875, 0.3, 0.9375, 0.6, 0.9375, 0.7, 0.875, 0.7, 0.875, 0.6, 0.9375, 0.9, 0.9062, 1.0, 0.875, 0.9, 0.9375, 0.2, 0.9375, 0.3, 0.875, 0.3, 0.875, 0.2, 0.9375, 0.5, 0.9375, 0.6, 0.875, 0.6, 0.875, 0.5, 0.9375, 0.8, 0.9375, 0.9, 0.875, 0.9, 0.875, 0.8, 0.9375, 0.1, 0.9375, 0.2, 0.875, 0.2, 0.875, 0.1, 0.9375, 0.4, 0.9375, 0.5, 0.875, 0.5, 0.875, 0.4, 0.875, 0.1, 0.875, 0.2, 0.8125, 0.2, 0.8125, 0.1, 0.875, 0.4, 0.875, 0.5, 0.8125, 0.5, 0.8125, 0.4, 0.875, 0.7, 0.875, 0.8, 0.8125, 0.8, 0.8125, 0.7, 0.8437, 0.0, 0.875, 0.1, 0.8125, 0.1, 0.875, 0.3, 0.875, 0.4, 0.8125, 0.4, 0.8125, 0.3, 0.875, 0.6, 0.875, 0.7, 0.8125, 0.7, 0.8125, 0.6, 0.875, 0.9, 0.8438, 1.0, 0.8125, 0.9, 0.875, 0.2, 0.875, 0.3, 0.8125, 0.3, 0.8125, 0.2, 0.875, 0.5, 0.875, 0.6, 0.8125, 0.6, 0.8125, 0.5, 0.875, 0.8, 0.875, 0.9, 0.8125, 0.9, 0.8125, 0.8, 0.8125, 0.5, 0.8125, 0.6, 0.75, 0.6, 0.75, 0.5, 0.8125, 0.8, 0.8125, 0.9, 0.75, 0.9, 0.75, 0.8, 0.8125, 0.1, 0.8125, 0.2, 0.75, 0.2, 0.75, 0.1, 0.8125, 0.4, 0.8125, 0.5, 0.75, 0.5, 0.75, 0.4, 0.8125, 0.7, 0.8125, 0.8, 0.75, 0.8, 0.75, 0.7, 0.7812, 0.0, 0.8125, 0.1, 0.75, 0.1, 0.8125, 0.3, 0.8125, 0.4, 0.75, 0.4, 0.75, 0.3, 0.8125, 0.6, 0.8125, 0.7, 0.75, 0.7, 0.75, 0.6, 0.8125, 0.9, 0.7812, 1.0, 0.75, 0.9, 0.8125, 0.2, 0.8125, 0.3, 0.75, 0.3, 0.75, 0.2])
me_001_2.materials.append(mat_001)
me_001_2.use_remesh_fix_poles = True
me_001_2.use_remesh_preserve_attributes = False
me_001_2.update()

# ---- objects
ob_camera = bpy.data.objects.new('Camera', cam_camera)
ob_x = bpy.data.objects.new('日光', light_x)
ob_x_1 = bpy.data.objects.new('桌面', me_001)
ob_x_2 = bpy.data.objects.new('面光', light_x_1)
ob_x_3 = bpy.data.objects.new('点光', light_x_2)
ob_x_4 = bpy.data.objects.new('布丁', me_x)
ob_x_5 = bpy.data.objects.new('焦糖', me_001_1)
ob_x_6 = bpy.data.objects.new('奶油', me_x_1)
ob_002 = bpy.data.objects.new('布丁.002', me_002)
ob_003 = bpy.data.objects.new('焦糖.003', me_003)
ob_001 = bpy.data.objects.new('奶油.001', me_001_2)

# ---- transforms, parenting, visibility, modifiers, constraints
ob_camera.location = (0.1113, -0.3, 0.2332)
ob_camera.rotation_euler = (1.009, -6.297e-07, 0.4128)
ob_camera.lock_rotations_4d = False
ob_camera.empty_display_type = 'ARROWS'
ob_camera.color = (0.0, 0.0, 0.0, 0.0)
ob_camera.display_type = 'WIRE'
ob_camera.lineart.crease_threshold = 0.0
ob_x.location = (0.0, 0.0, 0.05041)
ob_x.rotation_euler = (0.08362, -0.8807, -0.4594)
ob_x_1.location = (0.0, 0.0, 0.0)
ob_x_1.scale = (1.079, 1.079, 1.079)
ob_x_2.location = (0.4333, 0.4398, 0.0)
ob_x_2.rotation_euler = (1.569, 0.003101, 2.315)
ob_x_3.location = (-0.05224, -0.292, 0.1804)
ob_x_4.location = (-0.0002465, 0.0, 0.05041)
_m = ob_x_4.modifiers.new('倒角', 'BEVEL')
_m.width = 0.01
_m.width_pct = 0.01
_m.segments = 2
_m = ob_x_4.modifiers.new('细分', 'SUBSURF')
_m.levels = 2
ob_x_5.location = (-0.0002465, 0.0, 0.04553)
_m = ob_x_5.modifiers.new('细分', 'SUBSURF')
_m.levels = 2
ob_x_6.location = (0.000794, 0.0005979, 0.07449)
ob_x_6.scale = (0.0144, 0.0144, 0.0144)
_m = ob_x_6.modifiers.new('细分', 'SUBSURF')
_m.levels = 2
ob_002.location = (-0.08229, -0.009247, 0.02749)
ob_002.rotation_euler = (0.0, -0.0, 1.631)
ob_002.scale = (0.5427, 0.5427, 0.5427)
_m = ob_002.modifiers.new('倒角', 'BEVEL')
_m.width = 0.01
_m.width_pct = 0.01
_m.segments = 2
_m = ob_002.modifiers.new('细分', 'SUBSURF')
_m.levels = 2
ob_003.location = (-0.08229, -0.009247, 0.02484)
ob_003.rotation_euler = (0.0, -0.0, 1.631)
ob_003.scale = (0.5427, 0.5427, 0.5427)
_m = ob_003.modifiers.new('细分', 'SUBSURF')
_m.levels = 2
ob_001.location = (-0.08265, -0.008703, 0.04056)
ob_001.rotation_euler = (0.0, -0.0, 1.631)
ob_001.scale = (0.007813, 0.007813, 0.007813)
_m = ob_001.modifiers.new('细分', 'SUBSURF')
_m.levels = 2

# ---- collection membership
col_collection.objects.link(ob_camera)
col_collection.objects.link(ob_x)
col_collection.objects.link(ob_x_1)
col_collection.objects.link(ob_x_2)
col_collection.objects.link(ob_x_3)
col_1.objects.link(ob_x_4)
col_1.objects.link(ob_x_5)
col_1.objects.link(ob_x_6)
col_2.objects.link(ob_002)
col_2.objects.link(ob_003)
col_2.objects.link(ob_001)

# ---- scene / render settings (as saved in the file)
scene.camera = ob_camera
scene.frame_start = 1; scene.frame_end = 250; scene.frame_set(3)
scene.render.engine = 'CYCLES'
scene.render.resolution_y = 1920
scene.cycles.use_denoising = False
scene.cycles.sampling_pattern = 'TABULATED_SOBOL'
scene.cycles.use_light_tree = False
scene.view_settings.view_transform = 'Filmic'
bpy.context.view_layer.update()
